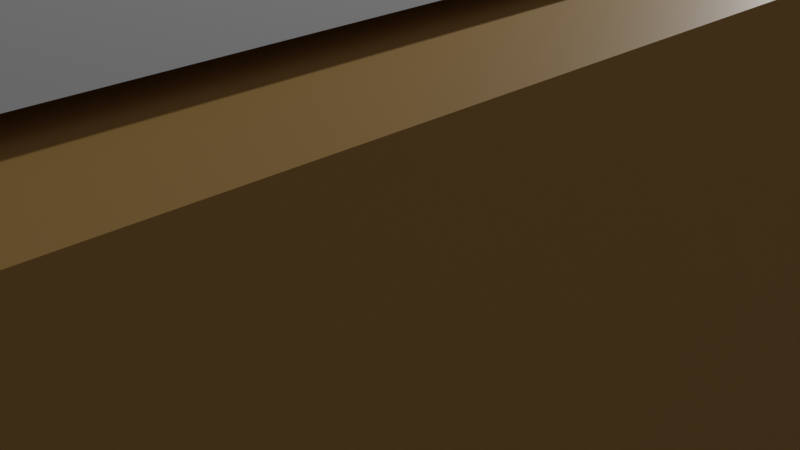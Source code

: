 # Source: geo.blend  (saved by Blender 3.6.11; exported with 4.5.12 LTS)
import bpy
from mathutils import Matrix  # noqa: F401  (used for matrix-valued properties, if any)

bpy.ops.wm.read_factory_settings(use_empty=True)
scene = bpy.context.scene
scene.name = 'Scene'

# ---- collections
col_collection = bpy.data.collections.new('Collection'); scene.collection.children.link(col_collection)

# ---- materials (node trees are filled in below, after node groups)
mat_material = bpy.data.materials.new('Material')
mat_material.alpha_threshold = 0.0
mat_material.use_transparent_shadow = False
mat_material.roughness = 0.5
mat_material.line_color = (0.0, 0.0, 0.0, 1.0)
mat_ground = bpy.data.materials.new('ground')
mat_ground.use_transparent_shadow = False

# ---- material node trees
mat_material.use_nodes = True; mat_material.node_tree.nodes.clear()
_N = mat_material.node_tree.nodes; _L = mat_material.node_tree.links
n0 = _N.new('ShaderNodeOutputMaterial'); n0.name = 'Material Output'; n0.location = (300, 300)
n1 = _N.new('ShaderNodeBsdfPrincipled'); n1.name = 'Principled BSDF'; n1.location = (10, 300)
n1.distribution = 'GGX'
n1.subsurface_method = 'RANDOM_WALK_SKIN'
n1.inputs[3].default_value = 1.45
n1.inputs[27].default_value = (0.0, 0.0, 0.0, 1.0)
n1.inputs[28].default_value = 1.0
_L.new(n1.outputs[0], n0.inputs[0])
n0.is_active_output = True
mat_ground.use_nodes = True; mat_ground.node_tree.nodes.clear()
_N = mat_ground.node_tree.nodes; _L = mat_ground.node_tree.links
n0 = _N.new('ShaderNodeBsdfPrincipled'); n0.name = 'Principled BSDF'; n0.location = (10, 300)
n0.distribution = 'GGX'
n0.subsurface_method = 'RANDOM_WALK_SKIN'
n0.inputs[0].default_value = (0.8, 0.4614, 0.1423, 1.0)
n0.inputs[3].default_value = 1.45
n0.inputs[27].default_value = (0.0, 0.0, 0.0, 1.0)
n0.inputs[28].default_value = 1.0
n1 = _N.new('ShaderNodeOutputMaterial'); n1.name = 'Material Output'; n1.location = (300, 300)
_L.new(n0.outputs[0], n1.inputs[0])
n1.is_active_output = True

# ---- world
world_world = bpy.data.worlds.new('World'); scene.world = world_world
world_world.use_nodes = True; world_world.node_tree.nodes.clear()
_N = world_world.node_tree.nodes; _L = world_world.node_tree.links
n0 = _N.new('ShaderNodeOutputWorld'); n0.name = 'World Output'; n0.location = (300, 300)
n1 = _N.new('ShaderNodeBackground'); n1.name = 'Background'; n1.location = (10, 300)
n1.inputs[0].default_value = (0.05088, 0.05088, 0.05088, 1.0)
_L.new(n1.outputs[0], n0.inputs[0])
n0.is_active_output = True
world_world.color = (0.05088, 0.05088, 0.05088)
world_world.use_sun_shadow = False
world_world.sun_shadow_jitter_overblur = 0.0

# ---- cameras
cam_camera = bpy.data.cameras.new('Camera')
cam_camera.clip_end = 100.0
cam_camera.ortho_scale = 7.314

# ---- lights
light_light = bpy.data.lights.new('Light', 'POINT')
light_light.transmission_factor = 0.0
light_light.energy = 1000.0
light_light.shadow_soft_size = 0.1
light_light.shadow_maximum_resolution = 0.006
light_light.use_absolute_resolution = True

# ---- meshes
me_cube = bpy.data.meshes.new('Cube')
me_cube.from_pydata([(1.0, 1.0, 1.0), (1.0, 1.0, -1.0), (1.0, -1.0, 1.0), (1.0, -1.0, -1.0), (-1.0, 1.0, 1.0), (-1.0, 1.0, -1.0), (-1.0, -1.0, 1.0), (-1.0, -1.0, -1.0), (-0.0124, -1.0, 2.658), (1.0, 0.0, 1.0), (-1.0, 0.0, 1.0), (0.0, 1.0, 1.344), (0.0, 0.0, 1.0), (-0.4628, -1.0, 3.982), (1.0, -0.5, 1.0), (-1.0, 0.5, 1.0), (0.4893, 1.0, 2.885), (0.5, -1.0, 1.23), (1.0, 0.5, 1.0), (-1.0, -0.5, 1.0), (-0.5, 1.0, 1.0), (0.5, 0.0, 1.0), (-0.5, 0.0, 1.0), (-0.75, -1.0, 1.0), (1.0, -0.75, 1.0), (-1.0, 0.75, 1.0), (0.6965, 1.0, 4.103), (0.2128, -1.0, 2.372), (1.0, 0.25, 1.0), (-1.0, -0.25, 1.0), (-0.25, 1.0, 1.0), (-0.0124, -0.75, 2.658), (0.0, 0.25, 1.0), (0.75, 0.0, 1.0), (-0.25, 0.0, 1.0), (-0.2376, -1.0, 3.4), (1.0, -0.25, 1.0), (-1.0, 0.25, 1.0), (0.2821, 1.0, 2.269), (0.75, -1.0, 1.0), (1.0, 0.75, 1.0), (-1.0, -0.75, 1.0), (-0.75, 1.0, 1.0), (0.0, -0.25, 1.0), (0.0, 0.75, 1.344), (0.25, 0.0, 1.0), (-0.75, 0.0, 1.0), (-0.5, 0.25, 1.0), (0.5, 0.25, 1.0), (0.4893, 0.75, 2.885), (0.5, -0.75, 1.23), (0.5, -0.25, 1.0), (0.75, -0.5, 1.0), (-0.4628, -0.75, 3.982), (-0.5, -0.25, 1.0), (-0.75, -0.25, 1.0), (-0.25, -0.25, 1.0), (-0.2376, -0.75, 3.4), (0.25, -0.25, 1.0), (0.75, -0.25, 1.0), (0.75, -0.75, 1.0), (0.2821, 0.75, 2.269), (0.6965, 0.75, 4.103), (0.75, 0.25, 1.0), (-0.25, 0.75, 1.0), (-0.25, 0.25, 1.0), (-0.75, 0.25, 1.0), (0.25, 0.25, 1.0), (0.2128, -0.75, 2.372), (-0.875, -1.0, 1.0), (1.0, -0.875, 1.0), (-1.0, 0.875, 1.0), (0.875, 1.0, 1.0), (0.1002, -1.0, 2.595), (1.0, 0.125, 1.0), (-1.0, -0.125, 1.0), (-0.125, 1.0, 1.0), (-0.0124, -0.875, 2.658), (0.0, 0.125, 1.0), (0.875, 0.0, 1.0), (-0.125, 0.0, 1.0), (-0.3502, -1.0, 3.44), (1.0, -0.375, 1.0), (-1.0, 0.375, 1.0), (0.3857, 1.0, 2.851), (0.625, -1.0, 1.0), (1.0, 0.625, 1.0), (-1.0, -0.625, 1.0), (-0.625, 1.0, 1.0), (0.0, -0.375, 1.0), (0.0, 0.625, 1.344), (0.375, 0.0, 1.0), (-0.625, 0.0, 1.0), (-0.5, 0.125, 1.0), (0.5, 0.125, 1.0), (0.4893, 0.625, 2.885), (0.5, -0.875, 1.23), (0.5, -0.375, 1.0), (0.875, -0.5, 1.0), (-0.4628, -0.875, 3.982), (-0.5, -0.375, 1.0), (-0.5754, -1.0, 4.325), (1.0, -0.625, 1.0), (-1.0, 0.625, 1.0), (0.5929, 1.0, 3.403), (0.3254, -1.0, 1.829), (1.0, 0.375, 1.0), (-1.0, -0.375, 1.0), (-0.375, 1.0, 1.0), (0.625, 0.0, 1.0), (-0.375, 0.0, 1.0), (-0.125, -1.0, 3.2), (1.0, -0.125, 1.0), (-1.0, 0.125, 1.0), (0.1785, 1.0, 2.251), (0.875, -1.0, 1.0), (1.0, 0.875, 1.0), (-1.0, -0.875, 1.0), (-0.875, 1.0, 1.0), (0.0, -0.125, 1.0), (0.0, 0.875, 1.344), (0.125, 0.0, 1.0), (-0.875, 0.0, 1.0), (0.4893, 0.875, 2.885), (0.5, -0.125, 1.0), (0.625, -0.5, 1.0), (-0.5, -0.125, 1.0), (-0.75, -0.375, 1.0), (-0.75, -0.125, 1.0), (-0.625, -0.25, 1.0), (-0.875, -0.25, 1.0), (-0.25, -0.375, 1.0), (-0.25, -0.125, 1.0), (-0.125, -0.25, 1.0), (-0.375, -0.25, 1.0), (-0.2376, -0.875, 3.4), (-0.125, -0.75, 3.2), (-0.3502, -0.75, 3.44), (0.25, -0.375, 1.0), (0.25, -0.125, 1.0), (0.375, -0.25, 1.0), (0.125, -0.25, 1.0), (0.75, -0.375, 1.0), (0.75, -0.125, 1.0), (0.875, -0.25, 1.0), (0.625, -0.25, 1.0), (0.75, -0.875, 1.0), (0.75, -0.625, 1.0), (0.875, -0.75, 1.0), (0.625, -0.75, 1.0), (0.2821, 0.625, 2.269), (0.2821, 0.875, 2.269), (0.3857, 0.75, 2.851), (0.1785, 0.75, 2.251), (0.6965, 0.625, 4.103), (0.6965, 0.875, 4.103), (0.5929, 0.75, 3.403), (0.75, 0.125, 1.0), (0.875, 0.25, 1.0), (0.625, 0.25, 1.0), (-0.25, 0.625, 1.0), (-0.25, 0.875, 1.0), (-0.125, 0.75, 1.0), (-0.25, 0.125, 1.0), (-0.125, 0.25, 1.0), (-0.375, 0.25, 1.0), (-0.75, 0.125, 1.0), (-0.625, 0.25, 1.0), (-0.875, 0.25, 1.0), (0.25, 0.125, 1.0), (0.375, 0.25, 1.0), (0.125, 0.25, 1.0), (0.2128, -0.875, 2.372), (0.3254, -0.75, 1.829), (0.1002, -0.75, 2.595), (-0.5754, -0.75, 4.325), (-0.5754, -0.875, 4.325), (0.3254, -0.875, 1.829), (0.375, 0.125, 1.0), (-0.625, 0.125, 1.0), (-0.125, 0.125, 1.0), (-0.125, 0.875, 1.0), (-0.125, 0.625, 1.0), (0.875, 0.125, 1.0), (0.5929, 0.875, 3.403), (0.1785, 0.875, 2.251), (0.3857, 0.875, 2.851), (0.3857, 0.625, 2.851), (0.625, -0.625, 1.0), (0.875, -0.625, 1.0), (0.875, -0.875, 1.0), (0.625, -0.125, 1.0), (0.875, -0.125, 1.0), (0.875, -0.375, 1.0), (0.125, -0.125, 1.0), (0.375, -0.125, 1.0), (0.375, -0.375, 1.0), (-0.125, -0.875, 3.2), (-0.375, -0.125, 1.0), (-0.125, -0.125, 1.0), (-0.125, -0.375, 1.0), (-0.875, -0.125, 1.0), (-0.625, -0.125, 1.0), (-0.625, -0.375, 1.0), (-0.875, -0.375, 1.0), (-0.375, -0.375, 1.0), (-0.3502, -0.875, 3.44), (0.125, -0.375, 1.0), (0.625, -0.375, 1.0), (0.625, -0.875, 1.0), (0.1785, 0.625, 2.251), (0.5929, 0.625, 3.403), (0.625, 0.125, 1.0), (-0.375, 0.125, 1.0), (-0.875, 0.125, 1.0), (0.125, 0.125, 1.0), (0.1002, -0.875, 2.595), (-0.875, -1.0, 4.354), (-1.0, -1.0, 4.354), (-1.0, 0.875, 4.354), (-1.0, 1.0, 4.354), (0.875, 1.0, 4.354), (1.0, 1.0, 4.354), (-1.0, 0.375, 4.354), (-1.0, 0.5, 4.354), (1.0, 0.625, 4.354), (1.0, 0.5, 4.354), (-1.0, -0.625, 4.354), (-1.0, -0.5, 4.354), (-0.625, 1.0, 4.354), (-0.5, 1.0, 4.354), (0.0, -0.375, 4.354), (0.0, -0.5, 4.354), (0.0, 0.625, 4.354), (0.0, 0.5, 4.354), (-0.5, 0.625, 4.354), (-0.5, 0.5, 4.354), (-0.125, 0.5, 4.354), (-0.5, 0.25, 4.554), (0.5, 0.625, 4.354), (0.5, 0.5, 4.354), (0.875, 0.5, 4.354), (0.375, 0.5, 4.354), (0.5, -0.375, 4.354), (0.5, -0.5, 4.354), (0.375, -0.5, 4.354), (-0.5, -0.375, 4.354), (-0.5, -0.5, 4.354), (-0.125, -0.5, 4.354), (-0.625, -0.5, 4.354), (-0.625, -1.0, 4.354), (-0.75, -1.0, 4.354), (-1.0, 0.625, 4.354), (-1.0, 0.75, 4.354), (1.0, 0.375, 4.354), (1.0, 0.25, 4.354), (-0.375, 1.0, 4.354), (-0.25, 1.0, 4.354), (0.0, -0.625, 4.354), (0.0, -0.75, 4.354), (0.0, 0.375, 4.354), (0.0, 0.25, 4.354), (1.0, 0.875, 4.354), (1.0, 0.75, 4.354), (-1.0, -0.875, 4.354), (-1.0, -0.75, 4.354), (-0.875, 1.0, 4.354), (-0.75, 1.0, 4.354), (-0.5, 0.375, 4.354), (-0.5, 0.25, 4.354), (-0.5, 0.875, 4.354), (-0.5, 0.75, 4.354), (-0.375, 0.5, 4.354), (-0.25, 0.5, 4.354), (-0.5, 0.375, 4.554), (-0.75, 1.0, 4.554), (0.5, 0.375, 4.354), (0.625, 0.5, 4.354), (0.75, 0.5, 4.354), (0.125, 0.5, 4.354), (0.25, 0.5, 4.354), (0.5, -0.625, 4.354), (0.5, -0.75, 4.354), (0.125, -0.5, 4.354), (0.25, -0.5, 4.354), (-0.5, -0.625, 4.354), (-0.5, -0.75, 4.354), (-0.375, -0.5, 4.354), (-0.25, -0.5, 4.354), (-0.875, -0.5, 4.354), (-0.75, -0.5, 4.354), (-0.75, -0.375, 4.354), (-0.25, -0.375, 4.354), (-0.25, -0.625, 4.354), (-0.25, -0.75, 4.354), (-0.125, -0.75, 4.354), (-0.375, -0.75, 4.354), (0.25, -0.375, 4.354), (0.25, 0.625, 4.354), (0.75, 0.625, 4.354), (0.75, 0.875, 4.354), (0.75, 0.75, 4.354), (0.875, 0.75, 4.354), (0.75, 0.375, 4.354), (0.75, 0.25, 4.354), (0.875, 0.25, 4.354), (-0.875, 1.0, 4.554), (-0.75, 0.875, 4.354), (-1.0, 0.75, 4.554), (-1.0, 0.625, 4.554), (-0.25, 0.625, 4.354), (-0.25, 0.875, 4.354), (-0.25, 0.75, 4.354), (-0.375, 0.75, 4.354), (-0.25, 0.375, 4.354), (-0.25, 0.25, 4.354), (-0.125, 0.25, 4.354), (-0.375, 0.25, 4.354), (-0.5, 0.5, 4.554), (-0.75, 0.25, 4.354), (-0.625, 0.25, 4.354), (-0.875, 0.25, 4.354), (0.25, 0.375, 4.354), (0.125, 0.25, 4.354), (0.25, -0.625, 4.354), (0.25, -0.75, 4.354), (0.375, -0.75, 4.354), (0.125, -0.75, 4.354), (-0.75, -0.875, 4.354), (-0.75, -0.625, 4.354), (-0.75, -0.75, 4.354), (-0.625, -0.75, 4.354), (-0.875, -0.75, 4.354), (0.75, 1.0, 4.354), (-1.0, 0.25, 4.354), (-1.0, -0.375, 4.354), (0.625, -0.5, 4.354), (0.625, -0.75, 4.354), (-0.875, -0.625, 4.354), (-0.625, -0.625, 4.354), (-0.625, -0.875, 4.354), (0.125, -0.625, 4.354), (0.375, -0.625, 4.354), (0.125, 0.375, 4.354), (0.375, 0.375, 4.354), (-0.5, 0.625, 4.554), (-1.0, 0.5, 4.554), (-0.375, 0.375, 4.354), (-0.125, 0.375, 4.354), (-0.375, 0.875, 4.354), (-0.125, 0.625, 4.354), (-1.0, 0.375, 4.554), (-0.625, 0.875, 4.354), (-1.0, 1.0, 4.554), (0.625, 0.375, 4.354), (0.875, 0.375, 4.354), (0.875, 0.875, 4.354), (0.875, 0.625, 4.354), (0.375, 0.625, 4.354), (0.625, -0.625, 4.354), (0.375, -0.375, 4.354), (-0.375, -0.625, 4.354), (-0.125, -0.625, 4.354), (-0.125, -0.375, 4.354), (-0.625, -0.375, 4.354), (-0.875, -0.375, 4.354), (-0.375, -0.375, 4.354), (0.125, -0.375, 4.354), (0.625, -0.375, 4.354), (0.125, 0.625, 4.354), (0.625, 0.625, 4.354), (-1.0, 0.875, 4.554), (-0.375, 0.625, 4.354), (-0.875, -0.875, 4.354), (-1.0, 0.875, 4.454), (-1.0, 1.0, 4.454), (-1.0, 0.375, 4.454), (-1.0, 0.5, 4.454), (-0.5, 0.625, 4.454), (-0.5, 0.5, 4.454), (-0.5, 0.375, 4.654), (-1.0, 0.625, 4.454), (-1.0, 0.75, 4.454), (-0.875, 1.0, 4.454), (-0.75, 1.0, 4.454), (-0.5, 0.375, 4.454), (-0.5, 0.25, 4.454), (-0.5, 0.875, 4.454), (-0.5, 0.75, 4.454), (-0.75, 1.0, 4.854), (-0.75, 0.5, 4.654), (-0.75, 0.625, 4.654), (-0.75, 0.875, 4.454), (-0.75, 0.75, 4.454), (-0.625, 0.75, 4.454), (-0.75, 0.875, 4.654), (-0.75, 0.75, 4.654), (-0.75, 0.25, 4.454), (-0.625, 0.25, 4.454), (-0.875, 0.25, 4.454), (-1.0, 0.25, 4.454), (-0.875, 1.0, 4.854), (-0.75, 0.25, 4.654), (-0.5, 0.25, 4.854), (-0.625, 0.875, 4.454), (-0.5, 0.25, 4.654), (-0.625, 0.25, 4.654), (-0.5, 0.25, 4.754), (-0.5, 0.375, 4.754), (-0.75, 0.625, 4.554), (-0.75, 0.875, 4.554), (-0.75, 0.75, 4.554), (-0.625, 0.75, 4.554), (-0.5, 0.75, 4.554), (-0.75, 1.0, 4.754), (-0.875, 1.0, 4.754), (-0.75, 0.25, 4.554), (-0.625, 0.25, 4.554), (-0.875, 0.25, 4.554), (-1.0, 0.25, 4.554), (-1.0, 0.75, 4.754), (-1.0, 0.625, 4.754), (-0.5, 0.5, 4.754), (-0.625, 0.625, 4.554), (-0.625, 0.5, 4.754), (-0.875, 1.0, 4.654), (-0.75, 1.0, 4.654), (-1.0, 0.625, 4.654), (-1.0, 0.75, 4.654), (-0.625, 0.5, 4.654), (-0.5, 0.5, 4.654), (-0.5, 0.625, 4.654), (-1.0, 0.375, 4.654), (-1.0, 0.5, 4.654), (-1.0, 0.875, 4.654), (-1.0, 1.0, 4.654), (-0.875, 0.25, 4.654), (-1.0, 0.25, 4.654), (-0.5, 0.375, 4.854), (-0.875, 0.5, 4.854), (-0.75, 0.5, 4.854), (-0.625, 0.625, 4.654), (-0.75, 0.625, 4.854), (-0.75, 0.5, 4.754), (-0.75, 0.625, 4.754), (-0.75, 0.875, 4.754), (-0.75, 0.75, 4.754), (-0.75, 0.375, 4.754), (-0.75, 0.25, 4.754), (-0.625, 0.25, 4.754), (-1.0, 0.375, 4.754), (-1.0, 0.5, 4.754), (-1.0, 0.875, 4.754), (-1.0, 1.0, 4.754), (-0.875, 0.25, 4.754), (-1.0, 0.25, 4.754), (0.3125, 0.25, 1.0), (-0.625, 0.375, 4.754), (0.5625, 0.25, 1.0), (0.4375, 0.25, 1.0), (-1.0, 0.625, 4.854), (-1.0, 0.75, 4.854), (-0.75, 0.875, 4.854), (-0.75, 0.75, 4.854), (-0.875, 0.75, 4.854), (-0.75, 0.375, 4.854), (-0.75, 0.25, 4.854), (-0.625, 0.25, 4.854), (-1.0, 0.375, 4.854), (-1.0, 0.5, 4.854), (-1.0, 0.875, 4.854), (-1.0, 1.0, 4.854), (-0.875, 0.25, 4.854), (-1.0, 0.25, 4.854), (-0.875, 0.375, 4.854), (-0.625, 0.375, 4.854), (-0.875, 0.875, 4.854), (-0.875, 0.625, 4.854), (0.4375, -0.375, 1.0), (0.3125, -0.375, 1.0), (0.625, -0.375, 3.354), (0.5625, -0.375, 1.0), (0.5, -0.375, 3.354), (0.375, -0.375, 3.354), (0.25, -0.375, 3.354), (0.4375, -0.375, 4.354), (0.3125, -0.375, 4.354), (0.5625, -0.375, 4.354), (0.4375, -0.375, 3.354), (0.3125, -0.375, 3.354), (0.5625, -0.375, 3.354), (0.625, 0.25, 3.354), (0.625, 0.25, 4.354), (0.375, 0.25, 3.354), (0.375, 0.25, 4.354), (0.4375, 0.25, 4.354), (0.5, 0.25, 4.354), (0.3125, 0.25, 4.354), (0.5625, 0.25, 4.354), (0.5, 0.25, 3.354), (0.25, 0.25, 4.354), (0.25, 0.25, 3.354), (0.4375, 0.25, 3.354), (0.3125, 0.25, 3.354), (0.5625, 0.25, 3.354)], [], [(3, 2, 115, 39, 85, 17, 105, 27, 73, 8, 111, 35, 81, 13, 101, 23, 69, 6, 7), (7, 6, 117, 41, 87, 19, 107, 29, 75, 10, 113, 37, 83, 15, 103, 25, 71, 4, 5), (5, 1, 3, 7), (1, 0, 116, 40, 86, 18, 106, 28, 74, 9, 112, 36, 82, 14, 102, 24, 70, 2, 3), (5, 4, 118, 42, 88, 20, 108, 30, 76, 11, 114, 38, 84, 16, 104, 26, 72, 0, 1), (216, 77, 8, 73), (215, 78, 12, 121), (214, 113, 10, 122), (213, 93, 22, 110), (212, 94, 21, 109), (209, 96, 17, 85), (206, 99, 13, 81), (202, 128, 55, 129), (201, 75, 29, 130), (199, 132, 56, 133), (198, 126, 54, 134), (197, 135, 35, 111), (195, 139, 58, 140), (194, 119, 43, 141), (193, 142, 52, 98), (192, 143, 59, 144), (191, 124, 51, 145), (190, 146, 39, 115), (189, 147, 60, 148), (186, 151, 61, 152), (185, 120, 44, 153), (184, 123, 49, 156), (183, 157, 33, 79), (181, 161, 64, 162), (180, 163, 34, 80), (179, 166, 46, 92), (178, 169, 45, 91), (177, 172, 27, 105), (31, 174, 327, 259), (30, 108, 256, 257), (89, 200, 363, 231), (68, 173, 326, 325), (118, 4, 220, 266), (20, 88, 229, 230), (28, 106, 254, 255), (117, 6, 218, 264), (182, 160, 310, 350), (19, 87, 227, 228), (116, 0, 222, 262), (99, 176, 101, 13), (53, 175, 176, 99), (90, 182, 350, 233), (26, 155, 300, 333), (18, 86, 225, 226), (32, 171, 323, 261), (62, 154, 299, 301), (64, 161, 311, 312), (72, 26, 333, 221), (96, 177, 105, 17), (50, 173, 177, 96), (173, 68, 172, 177), (188, 125, 336, 359), (25, 103, 252, 253), (205, 100, 246, 366), (71, 25, 253, 219), (149, 188, 359, 337), (94, 178, 91, 21), (48, 459, 170, 178, 94), (170, 456, 67, 169, 178), (131, 205, 366, 292), (15, 83, 223, 224), (187, 150, 298, 358), (23, 101, 250, 251), (211, 95, 239, 370), (69, 23, 251, 217), (93, 179, 92, 22), (47, 167, 179, 93), (167, 66, 166, 179), (37, 168, 321, 334), (95, 187, 358, 239), (137, 57, 294, 296), (154, 211, 370, 299), (66, 167, 320, 319), (136, 31, 259, 295), (78, 180, 80, 12), (32, 164, 180, 78), (164, 65, 163, 180), (204, 107, 335, 365), (50, 149, 337, 282), (175, 53, 286, 331), (120, 181, 162, 44), (11, 76, 181, 120), (76, 30, 161, 181), (127, 204, 365, 291), (44, 162, 182, 90), (162, 64, 160, 182), (159, 63, 304, 492, 491), (158, 28, 255, 305), (210, 90, 233, 369), (47, 165, 317, 269), (176, 175, 331, 340), (150, 210, 369, 298), (174, 68, 325, 327), (65, 164, 316, 315), (101, 176, 340, 250), (108, 20, 230, 256), (203, 127, 291, 364), (173, 50, 282, 326), (107, 19, 228, 335), (42, 118, 266, 267), (100, 203, 364, 246), (74, 183, 79, 9), (28, 158, 183, 74), (158, 63, 157, 183), (155, 184, 156, 62), (26, 104, 184, 155), (104, 16, 123, 184), (88, 42, 267, 229), (106, 18, 226, 254), (41, 117, 264, 265), (87, 41, 265, 227), (40, 116, 262, 263), (155, 62, 301, 300), (151, 185, 153, 61), (38, 114, 185, 151), (114, 11, 120, 185), (123, 186, 152, 49), (16, 84, 186, 123), (84, 38, 151, 186), (171, 67, 501, 500, 323), (49, 152, 187, 95), (152, 61, 150, 187), (147, 188, 149, 60), (52, 125, 188, 147), (86, 40, 263, 225), (102, 189, 148, 24), (14, 98, 189, 102), (98, 52, 147, 189), (70, 190, 115, 2), (24, 148, 190, 70), (148, 60, 146, 190), (143, 191, 145, 59), (33, 109, 191, 143), (109, 21, 124, 191), (112, 192, 144, 36), (9, 79, 192, 112), (79, 33, 143, 192), (82, 193, 98, 14), (36, 144, 193, 82), (144, 59, 142, 193), (139, 194, 141, 58), (45, 121, 194, 139), (121, 12, 119, 194), (124, 195, 140, 51), (21, 91, 195, 124), (91, 45, 139, 195), (51, 140, 196, 478, 97), (140, 58, 138, 479, 196), (161, 30, 257, 311), (103, 15, 224, 252), (0, 72, 221, 222), (160, 64, 312, 310), (482, 488, 502, 499), (4, 71, 219, 220), (77, 197, 111, 8), (31, 136, 197, 77), (136, 57, 135, 197), (132, 198, 134, 56), (34, 110, 198, 132), (110, 22, 126, 198), (119, 199, 133, 43), (12, 80, 199, 119), (80, 34, 132, 199), (83, 37, 334, 223), (43, 133, 200, 89), (133, 56, 131, 200), (128, 201, 130, 55), (46, 122, 201, 128), (122, 10, 75, 201), (126, 202, 129, 54), (22, 92, 202, 126), (92, 46, 128, 202), (168, 66, 319, 321), (54, 129, 203, 100), (129, 55, 127, 203), (53, 137, 296, 286), (55, 130, 204, 127), (130, 29, 107, 204), (167, 47, 269, 320), (56, 134, 205, 131), (134, 54, 100, 205), (135, 206, 81, 35), (57, 137, 206, 135), (137, 53, 99, 206), (57, 136, 295, 294), (58, 141, 207, 138), (141, 43, 89, 207), (142, 208, 125, 52), (59, 145, 208, 142), (145, 51, 97, 481, 208), (146, 209, 85, 39), (60, 149, 209, 146), (149, 50, 96, 209), (125, 208, 480, 368, 336), (61, 153, 210, 150), (153, 44, 90, 210), (6, 69, 217, 218), (62, 156, 211, 154), (156, 49, 95, 211), (157, 212, 109, 33), (63, 159, 212, 157), (159, 458, 48, 94, 212), (485, 243, 496, 495), (207, 89, 231, 367), (484, 297, 500, 501), (138, 207, 367, 297, 484), (63, 158, 305, 304), (163, 213, 110, 34), (65, 165, 213, 163), (165, 47, 93, 213), (166, 214, 122, 46), (66, 168, 214, 166), (168, 37, 113, 214), (169, 215, 121, 45), (67, 171, 215, 169), (171, 32, 78, 215), (172, 216, 73, 27), (68, 174, 216, 172), (174, 31, 77, 216), (165, 65, 315, 317), (200, 131, 292, 363), (164, 32, 261, 316), (373, 264, 218, 217), (372, 235, 236, 272), (345, 423, 441, 431), (370, 239, 240, 277), (369, 233, 234, 279), (368, 487, 243, 244, 336), (367, 231, 232, 283), (366, 246, 247, 287), (365, 335, 228, 289), (364, 291, 290, 249), (363, 292, 288, 248), (362, 293, 294, 295), (361, 285, 286, 296), (360, 486, 297, 284, 245), (359, 281, 282, 337), (358, 298, 280, 242), (357, 299, 278, 241), (356, 300, 301, 302), (355, 303, 304, 305), (354, 276, 496, 498, 492), (308, 309, 427, 428), (321, 319, 397, 399), (269, 268, 385, 386), (350, 310, 273, 237), (349, 270, 271, 313), (348, 314, 315, 316), (347, 268, 269, 317), (307, 267, 384, 392), (253, 252, 381, 382), (344, 322, 500, 497, 494), (343, 260, 261, 323), (342, 324, 325, 326), (341, 258, 259, 327), (340, 328, 251, 250), (339, 329, 330, 331), (338, 227, 265, 332), (329, 338, 332, 330), (290, 289, 338, 329), (289, 228, 227, 338), (285, 339, 331, 286), (247, 249, 339, 285), (249, 290, 329, 339), (331, 330, 328, 340), (324, 341, 327, 325), (284, 283, 341, 324), (283, 232, 258, 341), (281, 342, 326, 282), (244, 245, 342, 281), (245, 284, 324, 342), (322, 343, 323, 500), (280, 279, 343, 322), (279, 234, 260, 343), (276, 344, 494, 495, 496), (240, 242, 344, 276), (242, 280, 322, 344), (223, 334, 400, 376), (320, 269, 386, 398), (267, 266, 383, 384), (268, 236, 379, 385), (352, 307, 392, 404), (219, 253, 382, 374), (314, 347, 317, 315), (273, 272, 347, 314), (272, 236, 268, 347), (260, 348, 316, 261), (234, 237, 348, 260), (237, 273, 314, 348), (311, 349, 313, 312), (257, 256, 349, 311), (256, 230, 270, 349), (233, 350, 237, 234), (266, 220, 375, 383), (252, 224, 377, 381), (270, 352, 404, 387), (224, 223, 376, 377), (230, 229, 352, 270), (229, 267, 307, 352), (334, 321, 399, 400), (235, 271, 388, 378), (319, 320, 398, 397), (303, 354, 492, 304), (278, 277, 354, 303), (277, 240, 276, 354), (254, 355, 305, 255), (226, 241, 355, 254), (241, 278, 303, 355), (262, 356, 302, 263), (222, 221, 356, 262), (221, 333, 300, 356), (225, 357, 241, 226), (263, 302, 357, 225), (302, 301, 299, 357), (239, 358, 242, 240), (336, 244, 281, 359), (243, 485, 360, 245, 244), (293, 361, 296, 294), (288, 287, 361, 293), (287, 247, 285, 361), (258, 362, 295, 259), (232, 248, 362, 258), (248, 288, 293, 362), (231, 363, 248, 232), (246, 364, 249, 247), (291, 365, 289, 290), (292, 366, 287, 288), (297, 367, 283, 284), (298, 369, 279, 280), (299, 370, 277, 278), (236, 235, 378, 379), (220, 219, 374, 375), (271, 270, 387, 388), (310, 372, 272, 273), (312, 313, 372, 310), (313, 271, 235, 372), (328, 373, 217, 251), (330, 332, 373, 328), (332, 265, 264, 373), (388, 394, 412, 413), (378, 388, 413, 345), (404, 392, 393, 394), (392, 384, 275, 410), (393, 392, 410, 411), (376, 400, 419, 351), (379, 378, 345, 318), (374, 382, 308, 371), (377, 376, 351, 346), (400, 399, 418, 419), (399, 397, 416, 418), (375, 374, 371, 353), (385, 379, 318, 274), (397, 398, 417, 416), (398, 386, 238, 417), (387, 404, 394, 388), (383, 375, 353, 306), (386, 385, 274, 238), (381, 377, 346, 309), (384, 383, 306, 275), (382, 381, 309, 308), (394, 393, 411, 412), (419, 418, 436, 437), (418, 416, 402, 436), (274, 318, 430, 380), (238, 274, 380, 405), (416, 417, 406, 402), (411, 410, 395, 396), (306, 353, 435, 425), (353, 371, 434, 435), (417, 238, 405, 406), (309, 346, 433, 427), (318, 345, 431, 430), (346, 351, 432, 433), (410, 275, 426, 395), (413, 412, 423, 345), (412, 411, 409, 423), (275, 306, 425, 426), (351, 419, 437, 432), (409, 411, 396, 391), (441, 391, 390, 429), (433, 432, 450, 451), (425, 435, 453, 415), (426, 425, 415, 414), (402, 406, 449, 448), (396, 395, 445, 446), (427, 433, 451, 421), (428, 427, 421, 420), (429, 390, 443, 424), (432, 437, 455, 450), (406, 405, 407, 449), (395, 426, 414, 445), (434, 428, 420, 452), (391, 396, 446, 444), (431, 441, 429, 430), (405, 380, 408, 407), (436, 402, 448, 454), (390, 391, 444, 443), (371, 308, 428, 434), (423, 409, 391, 441), (450, 455, 473, 468), (445, 414, 389, 462), (446, 445, 462, 463), (452, 420, 461, 470), (444, 446, 463, 442), (443, 444, 442, 440), (454, 448, 466, 472), (453, 452, 470, 471), (422, 424, 457, 408), (424, 443, 447, 457), (457, 447, 465, 475), (420, 421, 460, 461), (455, 454, 472, 473), (451, 450, 468, 469), (408, 457, 475, 438), (415, 453, 471, 401), (437, 436, 454, 455), (380, 430, 422, 408), (430, 429, 424, 422), (435, 434, 452, 453), (477, 460, 469, 439), (476, 470, 461, 464), (475, 465, 466, 467), (474, 468, 473, 472), (465, 474, 472, 466), (440, 439, 474, 465), (439, 469, 468, 474), (438, 475, 467, 403), (462, 476, 464, 463), (389, 401, 476, 462), (401, 471, 470, 476), (442, 477, 439, 440), (463, 464, 477, 442), (464, 461, 460, 477), (414, 415, 401, 389), (407, 408, 438, 403), (447, 443, 440, 465), (421, 451, 469, 460), (449, 407, 403, 467), (448, 449, 467, 466), (490, 482, 499, 504), (97, 478, 488, 482), (478, 196, 483, 488), (48, 458, 504, 499), (458, 159, 491, 504), (480, 490, 504, 491), (196, 479, 489, 483), (479, 138, 484, 489), (243, 487, 498, 496), (208, 481, 490, 480), (481, 97, 482, 490), (170, 459, 502, 493), (459, 48, 499, 502), (67, 456, 503, 501), (456, 170, 493, 503), (504, 499, 496, 498), (503, 501, 500, 497), (502, 493, 494, 495), (499, 502, 495, 496), (493, 503, 497, 494), (491, 504, 498, 492), (486, 360, 494, 497), (483, 489, 503, 493), (488, 483, 493, 502), (489, 484, 501, 503), (360, 485, 495, 494), (368, 480, 491, 492), (487, 368, 492, 498), (297, 486, 497, 500)])
me_cube.polygons.foreach_set('material_index', [1, 1, 1, 1, 1, 1, 1, 1, 1, 1, 1, 1, 1, 1, 1, 1, 1, 1, 1, 1, 1, 1, 1, 1, 1, 1, 1, 1, 1, 1, 1, 1, 1, 1, 1, 1, 1, 1, 1, 1, 1, 1, 1, 1, 1, 1, 1, 1, 1, 1, 1, 1, 1, 1, 1, 1, 1, 1, 1, 1, 1, 1, 1, 1, 1, 1, 1, 1, 1, 1, 1, 1, 1, 1, 1, 1, 1, 1, 1, 1, 1, 1, 1, 1, 1, 1, 1, 1, 1, 1, 1, 1, 1, 1, 1, 1, 1, 1, 1, 1, 1, 1, 1, 1, 1, 1, 1, 1, 1, 1, 1, 1, 1, 1, 1, 1, 1, 1, 1, 1, 1, 1, 1, 1, 1, 1, 1, 1, 1, 1, 1, 1, 1, 1, 1, 1, 1, 1, 1, 1, 1, 1, 1, 1, 1, 1, 1, 1, 1, 1, 1, 1, 1, 1, 1, 1, 1, 1, 1, 1, 1, 1, 1, 1, 1, 1, 1, 1, 1, 1, 1, 1, 1, 1, 1, 1, 1, 1, 1, 1, 1, 1, 1, 1, 1, 1, 1, 1, 1, 1, 1, 1, 1, 1, 1, 1, 1, 1, 1, 1, 1, 1, 1, 1, 1, 1, 1, 1, 1, 1, 1, 1, 1, 1, 1, 1, 1, 1, 1, 1, 1, 1, 1, 1, 1, 1, 1, 1, 1, 1, 1, 1, 1, 1, 1, 1, 1, 1, 1, 1, 1, 1, 1, 1, 1, 1, 1, 1, 1, 1, 1, 1, 1, 1, 1, 1, 1, 1, 1, 1, 1, 1, 1, 1, 1, 1, 1, 1, 1, 1, 1, 1, 1, 1, 1, 1, 1, 1, 1, 1, 1, 1, 1, 1, 1, 1, 1, 1, 1, 1, 1, 1, 1, 1, 1, 1, 1, 1, 1, 1, 1, 1, 1, 1, 1, 1, 1, 1, 1, 1, 1, 1, 1, 1, 1, 1, 1, 1, 1, 1, 1, 1, 1, 1, 1, 1, 1, 1, 1, 1, 1, 1, 1, 1, 1, 1, 1, 1, 1, 1, 1, 1, 1, 1, 1, 1, 1, 1, 1, 1, 1, 1, 1, 1, 1, 1, 1, 1, 1, 1, 1, 1, 1, 1, 1, 1, 1, 1, 1, 1, 1, 1, 1, 1, 1, 1, 1, 1, 1, 1, 1, 1, 1, 1, 1, 1, 1, 1, 1, 1, 1, 1, 1, 1, 1, 1, 1, 1, 1, 1, 1, 1, 1, 1, 1, 1, 1, 1, 1, 1, 1, 1, 1, 1, 1, 1, 1, 1, 1, 1, 1, 1, 1, 1, 1, 1, 1, 1, 1, 1, 1, 1, 1, 1, 1, 1, 1, 1, 1, 1, 1, 1, 1, 1, 1, 1, 1, 1, 1, 1, 1, 1, 1, 1, 1, 1, 1, 1, 1, 1, 1, 1, 1, 1, 1, 1, 1, 1, 1, 1, 1, 1, 1])
_uv = me_cube.uv_layers.new(name='UVMap')
_uv.uv.foreach_set('vector', [0.375, 0.75, 0.625, 0.75, 0.625, 0.7656, 0.625, 0.7812, 0.625, 0.7969, 0.625, 0.8125, 0.625, 0.8281, 0.625, 0.8438, 0.625, 0.8594, 0.625, 0.875, 0.625, 0.8906, 0.625, 0.9062, 0.625, 0.9219, 0.625, 0.9375, 0.625, 0.9531, 0.625, 0.9688, 0.625, 0.9844, 0.625, 1.0, 0.375, 1.0, 0.375, 0.0, 0.625, 0.0, 0.625, 0.01562, 0.625, 0.03125, 0.625, 0.04688, 0.625, 0.0625, 0.625, 0.07812, 0.625, 0.09375, 0.625, 0.1094, 0.625, 0.125, 0.625, 0.1406, 0.625, 0.1562, 0.625, 0.1719, 0.625, 0.1875, 0.625, 0.2031, 0.625, 0.2188, 0.625, 0.2344, 0.625, 0.25, 0.375, 0.25, 0.125, 0.5, 0.375, 0.5, 0.375, 0.75, 0.125, 0.75, 0.375, 0.5, 0.625, 0.5, 0.625, 0.5156, 0.625, 0.5312, 0.625, 0.5469, 0.625, 0.5625, 0.625, 0.5781, 0.625, 0.5938, 0.625, 0.6094, 0.625, 0.625, 0.625, 0.6406, 0.625, 0.6562, 0.625, 0.6719, 0.625, 0.6875, 0.625, 0.7031, 0.625, 0.7188, 0.625, 0.7344, 0.625, 0.75, 0.375, 0.75, 0.375, 0.25, 0.625, 0.25, 0.625, 0.2656, 0.625, 0.2812, 0.625, 0.2969, 0.625, 0.3125, 0.625, 0.3281, 0.625, 0.3438, 0.625, 0.3594, 0.625, 0.375, 0.625, 0.3906, 0.625, 0.4062, 0.625, 0.4219, 0.625, 0.4375, 0.625, 0.4531, 0.625, 0.4688, 0.625, 0.4844, 0.625, 0.5, 0.375, 0.5, 0.7344, 0.7344, 0.75, 0.7344, 0.75, 0.75, 0.7344, 0.75, 0.7344, 0.6094, 0.75, 0.6094, 0.75, 0.625, 0.7344, 0.625, 0.8594, 0.6094, 0.875, 0.6094, 0.875, 0.625, 0.8594, 0.625, 0.7969, 0.6094, 0.8125, 0.6094, 0.8125, 0.625, 0.7969, 0.625, 0.6719, 0.6094, 0.6875, 0.6094, 0.6875, 0.625, 0.6719, 0.625, 0.6719, 0.7344, 0.6875, 0.7344, 0.6875, 0.75, 0.6719, 0.75, 0.7969, 0.7344, 0.8125, 0.7344, 0.8125, 0.75, 0.7969, 0.75, 0.8281, 0.6406, 0.8438, 0.6406, 0.8438, 0.6562, 0.8281, 0.6562, 0.8594, 0.6406, 0.875, 0.6406, 0.875, 0.6562, 0.8594, 0.6562, 0.7656, 0.6406, 0.7812, 0.6406, 0.7812, 0.6562, 0.7656, 0.6562, 0.7969, 0.6406, 0.8125, 0.6406, 0.8125, 0.6562, 0.7969, 0.6562, 0.7656, 0.7344, 0.7812, 0.7344, 0.7812, 0.75, 0.7656, 0.75, 0.7031, 0.6406, 0.7188, 0.6406, 0.7188, 0.6562, 0.7031, 0.6562, 0.7344, 0.6406, 0.75, 0.6406, 0.75, 0.6562, 0.7344, 0.6562, 0.6406, 0.6719, 0.6562, 0.6719, 0.6562, 0.6875, 0.6406, 0.6875, 0.6406, 0.6406, 0.6562, 0.6406, 0.6562, 0.6562, 0.6406, 0.6562, 0.6719, 0.6406, 0.6875, 0.6406, 0.6875, 0.6562, 0.6719, 0.6562, 0.6406, 0.7344, 0.6562, 0.7344, 0.6562, 0.75, 0.6406, 0.75, 0.6406, 0.7031, 0.6562, 0.7031, 0.6562, 0.7188, 0.6406, 0.7188, 0.7031, 0.5156, 0.7188, 0.5156, 0.7188, 0.5312, 0.7031, 0.5312, 0.7344, 0.5156, 0.75, 0.5156, 0.75, 0.5312, 0.7344, 0.5312, 0.6719, 0.5156, 0.6875, 0.5156, 0.6875, 0.5312, 0.6719, 0.5312, 0.6406, 0.6094, 0.6562, 0.6094, 0.6562, 0.625, 0.6406, 0.625, 0.7656, 0.5156, 0.7812, 0.5156, 0.7812, 0.5312, 0.7656, 0.5312, 0.7656, 0.6094, 0.7812, 0.6094, 0.7812, 0.625, 0.7656, 0.625, 0.8281, 0.6094, 0.8438, 0.6094, 0.8438, 0.625, 0.8281, 0.625, 0.7031, 0.6094, 0.7188, 0.6094, 0.7188, 0.625, 0.7031, 0.625, 0.7031, 0.7344, 0.7188, 0.7344, 0.7188, 0.75, 0.7031, 0.75, 0.75, 0.7188, 0.7344, 0.7188, 0.7344, 0.7188, 0.75, 0.7188, 0.625, 0.3438, 0.625, 0.3281, 0.625, 0.3281, 0.625, 0.3438, 0.75, 0.6719, 0.7656, 0.6719, 0.7656, 0.6719, 0.75, 0.6719, 0.7188, 0.7188, 0.7031, 0.7188, 0.7031, 0.7188, 0.7188, 0.7188, 0.625, 0.2656, 0.625, 0.25, 0.625, 0.25, 0.625, 0.2656, 0.625, 0.3125, 0.625, 0.2969, 0.625, 0.2969, 0.625, 0.3125, 0.625, 0.5938, 0.625, 0.5781, 0.625, 0.5781, 0.625, 0.5938, 0.625, 0.01562, 0.625, 0.0, 0.625, 0.0, 0.625, 0.01562, 0.7656, 0.5469, 0.7812, 0.5469, 0.7812, 0.5469, 0.7656, 0.5469, 0.625, 0.0625, 0.625, 0.04688, 0.625, 0.04688, 0.625, 0.0625, 0.625, 0.5156, 0.625, 0.5, 0.625, 0.5, 0.625, 0.5156, 0.8125, 0.7344, 0.8281, 0.7344, 0.8281, 0.75, 0.8125, 0.75, 0.8125, 0.7188, 0.8281, 0.7188, 0.8281, 0.7344, 0.8125, 0.7344, 0.75, 0.5469, 0.7656, 0.5469, 0.7656, 0.5469, 0.75, 0.5469, 0.6562, 0.5, 0.6562, 0.5156, 0.6562, 0.5156, 0.6562, 0.5, 0.625, 0.5625, 0.625, 0.5469, 0.625, 0.5469, 0.625, 0.5625, 0.75, 0.5938, 0.7344, 0.5938, 0.7344, 0.5938, 0.75, 0.5938, 0.6562, 0.5312, 0.6562, 0.5469, 0.6562, 0.5469, 0.6562, 0.5312, 0.7812, 0.5312, 0.7812, 0.5156, 0.7812, 0.5156, 0.7812, 0.5312, 0.625, 0.4844, 0.625, 0.4688, 0.625, 0.4688, 0.625, 0.4844, 0.6875, 0.7344, 0.7031, 0.7344, 0.7031, 0.75, 0.6875, 0.75, 0.6875, 0.7188, 0.7031, 0.7188, 0.7031, 0.7344, 0.6875, 0.7344, 0.7031, 0.7188, 0.7188, 0.7188, 0.7188, 0.7344, 0.7031, 0.7344, 0.6719, 0.7031, 0.6719, 0.6875, 0.6719, 0.6875, 0.6719, 0.7031, 0.625, 0.2188, 0.625, 0.2031, 0.625, 0.2031, 0.625, 0.2188, 0.7969, 0.6719, 0.8125, 0.6719, 0.8125, 0.6719, 0.7969, 0.6719, 0.625, 0.2344, 0.625, 0.2188, 0.625, 0.2188, 0.625, 0.2344, 0.6719, 0.7188, 0.6719, 0.7031, 0.6719, 0.7031, 0.6719, 0.7188, 0.6875, 0.6094, 0.7031, 0.6094, 0.7031, 0.625, 0.6875, 0.625, 0.6875, 0.5938, 0.6953, 0.5938, 0.7031, 0.5938, 0.7031, 0.6094, 0.6875, 0.6094, 0.7031, 0.5938, 0.7109, 0.5938, 0.7188, 0.5938, 0.7188, 0.6094, 0.7031, 0.6094, 0.7812, 0.6719, 0.7969, 0.6719, 0.7969, 0.6719, 0.7812, 0.6719, 0.625, 0.1875, 0.625, 0.1719, 0.625, 0.1719, 0.625, 0.1875, 0.7031, 0.5469, 0.7188, 0.5469, 0.7188, 0.5469, 0.7031, 0.5469, 0.625, 0.9688, 0.625, 0.9531, 0.625, 0.9531, 0.625, 0.9688, 0.6719, 0.5469, 0.6875, 0.5469, 0.6875, 0.5469, 0.6719, 0.5469, 0.625, 0.9844, 0.625, 0.9688, 0.625, 0.9688, 0.625, 0.9844, 0.8125, 0.6094, 0.8281, 0.6094, 0.8281, 0.625, 0.8125, 0.625, 0.8125, 0.5938, 0.8281, 0.5938, 0.8281, 0.6094, 0.8125, 0.6094, 0.8281, 0.5938, 0.8438, 0.5938, 0.8438, 0.6094, 0.8281, 0.6094, 0.875, 0.5938, 0.8594, 0.5938, 0.8594, 0.5938, 0.875, 0.5938, 0.6875, 0.5469, 0.7031, 0.5469, 0.7031, 0.5469, 0.6875, 0.5469, 0.7969, 0.7188, 0.7812, 0.7188, 0.7812, 0.7188, 0.7969, 0.7188, 0.6562, 0.5469, 0.6719, 0.5469, 0.6719, 0.5469, 0.6562, 0.5469, 0.8438, 0.5938, 0.8281, 0.5938, 0.8281, 0.5938, 0.8438, 0.5938, 0.7656, 0.7188, 0.75, 0.7188, 0.75, 0.7188, 0.7656, 0.7188, 0.75, 0.6094, 0.7656, 0.6094, 0.7656, 0.625, 0.75, 0.625, 0.75, 0.5938, 0.7656, 0.5938, 0.7656, 0.6094, 0.75, 0.6094, 0.7656, 0.5938, 0.7812, 0.5938, 0.7812, 0.6094, 0.7656, 0.6094, 0.8594, 0.6719, 0.875, 0.6719, 0.875, 0.6719, 0.8594, 0.6719, 0.6875, 0.7188, 0.6719, 0.7188, 0.6719, 0.7188, 0.6875, 0.7188, 0.8281, 0.7188, 0.8125, 0.7188, 0.8125, 0.7188, 0.8281, 0.7188, 0.75, 0.5156, 0.7656, 0.5156, 0.7656, 0.5312, 0.75, 0.5312, 0.75, 0.5, 0.7656, 0.5, 0.7656, 0.5156, 0.75, 0.5156, 0.7656, 0.5, 0.7812, 0.5, 0.7812, 0.5156, 0.7656, 0.5156, 0.8438, 0.6719, 0.8594, 0.6719, 0.8594, 0.6719, 0.8438, 0.6719, 0.75, 0.5312, 0.7656, 0.5312, 0.7656, 0.5469, 0.75, 0.5469, 0.7656, 0.5312, 0.7812, 0.5312, 0.7812, 0.5469, 0.7656, 0.5469, 0.6719, 0.5938, 0.6562, 0.5938, 0.6562, 0.5938, 0.6719, 0.5938, 0.6719, 0.5938, 0.6406, 0.5938, 0.625, 0.5938, 0.625, 0.5938, 0.6406, 0.5938, 0.7344, 0.5469, 0.75, 0.5469, 0.75, 0.5469, 0.7344, 0.5469, 0.8125, 0.5938, 0.7969, 0.5938, 0.7969, 0.5938, 0.8125, 0.5938, 0.8281, 0.7344, 0.8281, 0.7188, 0.8281, 0.7188, 0.8281, 0.7344, 0.7188, 0.5469, 0.7344, 0.5469, 0.7344, 0.5469, 0.7188, 0.5469, 0.7344, 0.7188, 0.7188, 0.7188, 0.7188, 0.7188, 0.7344, 0.7188, 0.7812, 0.5938, 0.7656, 0.5938, 0.7656, 0.5938, 0.7812, 0.5938, 0.8281, 0.75, 0.8281, 0.7344, 0.8281, 0.7344, 0.8281, 0.75, 0.625, 0.3281, 0.625, 0.3125, 0.625, 0.3125, 0.625, 0.3281, 0.8281, 0.6719, 0.8438, 0.6719, 0.8438, 0.6719, 0.8281, 0.6719, 0.7031, 0.7188, 0.6875, 0.7188, 0.6875, 0.7188, 0.7031, 0.7188, 0.625, 0.07812, 0.625, 0.0625, 0.625, 0.0625, 0.625, 0.07812, 0.625, 0.2812, 0.625, 0.2656, 0.625, 0.2656, 0.625, 0.2812, 0.8125, 0.6719, 0.8281, 0.6719, 0.8281, 0.6719, 0.8125, 0.6719, 0.625, 0.6094, 0.6406, 0.6094, 0.6406, 0.625, 0.625, 0.625, 0.625, 0.5938, 0.6406, 0.5938, 0.6406, 0.6094, 0.625, 0.6094, 0.6406, 0.5938, 0.6562, 0.5938, 0.6562, 0.6094, 0.6406, 0.6094, 0.6562, 0.5156, 0.6719, 0.5156, 0.6719, 0.5312, 0.6562, 0.5312, 0.6562, 0.5, 0.6719, 0.5, 0.6719, 0.5156, 0.6562, 0.5156, 0.6719, 0.5, 0.6875, 0.5, 0.6875, 0.5156, 0.6719, 0.5156, 0.625, 0.2969, 0.625, 0.2812, 0.625, 0.2812, 0.625, 0.2969, 0.625, 0.5781, 0.625, 0.5625, 0.625, 0.5625, 0.625, 0.5781, 0.625, 0.03125, 0.625, 0.01562, 0.625, 0.01562, 0.625, 0.03125, 0.625, 0.04688, 0.625, 0.03125, 0.625, 0.03125, 0.625, 0.04688, 0.625, 0.5312, 0.625, 0.5156, 0.625, 0.5156, 0.625, 0.5312, 0.6562, 0.5156, 0.6562, 0.5312, 0.6562, 0.5312, 0.6562, 0.5156, 0.7188, 0.5156, 0.7344, 0.5156, 0.7344, 0.5312, 0.7188, 0.5312, 0.7188, 0.5, 0.7344, 0.5, 0.7344, 0.5156, 0.7188, 0.5156, 0.7344, 0.5, 0.75, 0.5, 0.75, 0.5156, 0.7344, 0.5156, 0.6875, 0.5156, 0.7031, 0.5156, 0.7031, 0.5312, 0.6875, 0.5312, 0.6875, 0.5, 0.7031, 0.5, 0.7031, 0.5156, 0.6875, 0.5156, 0.7031, 0.5, 0.7188, 0.5, 0.7188, 0.5156, 0.7031, 0.5156, 0.7344, 0.5938, 0.7188, 0.5938, 0.7188, 0.5938, 0.7188, 0.5938, 0.7344, 0.5938, 0.6875, 0.5312, 0.7031, 0.5312, 0.7031, 0.5469, 0.6875, 0.5469, 0.7031, 0.5312, 0.7188, 0.5312, 0.7188, 0.5469, 0.7031, 0.5469, 0.6562, 0.7031, 0.6719, 0.7031, 0.6719, 0.7188, 0.6562, 0.7188, 0.6562, 0.6875, 0.6719, 0.6875, 0.6719, 0.7031, 0.6562, 0.7031, 0.625, 0.5469, 0.625, 0.5312, 0.625, 0.5312, 0.625, 0.5469, 0.625, 0.7031, 0.6406, 0.7031, 0.6406, 0.7188, 0.625, 0.7188, 0.625, 0.6875, 0.6406, 0.6875, 0.6406, 0.7031, 0.625, 0.7031, 0.6406, 0.6875, 0.6562, 0.6875, 0.6562, 0.7031, 0.6406, 0.7031, 0.625, 0.7344, 0.6406, 0.7344, 0.6406, 0.75, 0.625, 0.75, 0.625, 0.7188, 0.6406, 0.7188, 0.6406, 0.7344, 0.625, 0.7344, 0.6406, 0.7188, 0.6562, 0.7188, 0.6562, 0.7344, 0.6406, 0.7344, 0.6562, 0.6406, 0.6719, 0.6406, 0.6719, 0.6562, 0.6562, 0.6562, 0.6562, 0.625, 0.6719, 0.625, 0.6719, 0.6406, 0.6562, 0.6406, 0.6719, 0.625, 0.6875, 0.625, 0.6875, 0.6406, 0.6719, 0.6406, 0.625, 0.6406, 0.6406, 0.6406, 0.6406, 0.6562, 0.625, 0.6562, 0.625, 0.625, 0.6406, 0.625, 0.6406, 0.6406, 0.625, 0.6406, 0.6406, 0.625, 0.6562, 0.625, 0.6562, 0.6406, 0.6406, 0.6406, 0.625, 0.6719, 0.6406, 0.6719, 0.6406, 0.6875, 0.625, 0.6875, 0.625, 0.6562, 0.6406, 0.6562, 0.6406, 0.6719, 0.625, 0.6719, 0.6406, 0.6562, 0.6562, 0.6562, 0.6562, 0.6719, 0.6406, 0.6719, 0.7188, 0.6406, 0.7344, 0.6406, 0.7344, 0.6562, 0.7188, 0.6562, 0.7188, 0.625, 0.7344, 0.625, 0.7344, 0.6406, 0.7188, 0.6406, 0.7344, 0.625, 0.75, 0.625, 0.75, 0.6406, 0.7344, 0.6406, 0.6875, 0.6406, 0.7031, 0.6406, 0.7031, 0.6562, 0.6875, 0.6562, 0.6875, 0.625, 0.7031, 0.625, 0.7031, 0.6406, 0.6875, 0.6406, 0.7031, 0.625, 0.7188, 0.625, 0.7188, 0.6406, 0.7031, 0.6406, 0.6875, 0.6562, 0.7031, 0.6562, 0.7031, 0.6719, 0.6953, 0.6719, 0.6875, 0.6719, 0.7031, 0.6562, 0.7188, 0.6562, 0.7188, 0.6719, 0.7109, 0.6719, 0.7031, 0.6719, 0.7812, 0.5156, 0.7812, 0.5, 0.7812, 0.5, 0.7812, 0.5156, 0.625, 0.2031, 0.625, 0.1875, 0.625, 0.1875, 0.625, 0.2031, 0.625, 0.5, 0.625, 0.4844, 0.625, 0.4844, 0.625, 0.5, 0.7812, 0.5469, 0.7812, 0.5312, 0.7812, 0.5312, 0.7812, 0.5469, 0.6875, 0.6719, 0.6953, 0.6719, 0.6953, 0.6719, 0.6875, 0.6719, 0.625, 0.25, 0.625, 0.2344, 0.625, 0.2344, 0.625, 0.25, 0.75, 0.7344, 0.7656, 0.7344, 0.7656, 0.75, 0.75, 0.75, 0.75, 0.7188, 0.7656, 0.7188, 0.7656, 0.7344, 0.75, 0.7344, 0.7656, 0.7188, 0.7812, 0.7188, 0.7812, 0.7344, 0.7656, 0.7344, 0.7812, 0.6406, 0.7969, 0.6406, 0.7969, 0.6562, 0.7812, 0.6562, 0.7812, 0.625, 0.7969, 0.625, 0.7969, 0.6406, 0.7812, 0.6406, 0.7969, 0.625, 0.8125, 0.625, 0.8125, 0.6406, 0.7969, 0.6406, 0.75, 0.6406, 0.7656, 0.6406, 0.7656, 0.6562, 0.75, 0.6562, 0.75, 0.625, 0.7656, 0.625, 0.7656, 0.6406, 0.75, 0.6406, 0.7656, 0.625, 0.7812, 0.625, 0.7812, 0.6406, 0.7656, 0.6406, 0.625, 0.1719, 0.625, 0.1562, 0.625, 0.1562, 0.625, 0.1719, 0.75, 0.6562, 0.7656, 0.6562, 0.7656, 0.6719, 0.75, 0.6719, 0.7656, 0.6562, 0.7812, 0.6562, 0.7812, 0.6719, 0.7656, 0.6719, 0.8438, 0.6406, 0.8594, 0.6406, 0.8594, 0.6562, 0.8438, 0.6562, 0.8438, 0.625, 0.8594, 0.625, 0.8594, 0.6406, 0.8438, 0.6406, 0.8594, 0.625, 0.875, 0.625, 0.875, 0.6406, 0.8594, 0.6406, 0.8125, 0.6406, 0.8281, 0.6406, 0.8281, 0.6562, 0.8125, 0.6562, 0.8125, 0.625, 0.8281, 0.625, 0.8281, 0.6406, 0.8125, 0.6406, 0.8281, 0.625, 0.8438, 0.625, 0.8438, 0.6406, 0.8281, 0.6406, 0.8594, 0.5938, 0.8438, 0.5938, 0.8438, 0.5938, 0.8594, 0.5938, 0.8125, 0.6562, 0.8281, 0.6562, 0.8281, 0.6719, 0.8125, 0.6719, 0.8281, 0.6562, 0.8438, 0.6562, 0.8438, 0.6719, 0.8281, 0.6719, 0.8125, 0.7188, 0.7969, 0.7188, 0.7969, 0.7188, 0.8125, 0.7188, 0.8438, 0.6562, 0.8594, 0.6562, 0.8594, 0.6719, 0.8438, 0.6719, 0.8594, 0.6562, 0.875, 0.6562, 0.875, 0.6719, 0.8594, 0.6719, 0.8281, 0.5938, 0.8125, 0.5938, 0.8125, 0.5938, 0.8281, 0.5938, 0.7812, 0.6562, 0.7969, 0.6562, 0.7969, 0.6719, 0.7812, 0.6719, 0.7969, 0.6562, 0.8125, 0.6562, 0.8125, 0.6719, 0.7969, 0.6719, 0.7812, 0.7344, 0.7969, 0.7344, 0.7969, 0.75, 0.7812, 0.75, 0.7812, 0.7188, 0.7969, 0.7188, 0.7969, 0.7344, 0.7812, 0.7344, 0.7969, 0.7188, 0.8125, 0.7188, 0.8125, 0.7344, 0.7969, 0.7344, 0.7812, 0.7188, 0.7656, 0.7188, 0.7656, 0.7188, 0.7812, 0.7188, 0.7188, 0.6562, 0.7344, 0.6562, 0.7344, 0.6719, 0.7188, 0.6719, 0.7344, 0.6562, 0.75, 0.6562, 0.75, 0.6719, 0.7344, 0.6719, 0.6562, 0.6719, 0.6719, 0.6719, 0.6719, 0.6875, 0.6562, 0.6875, 0.6562, 0.6562, 0.6719, 0.6562, 0.6719, 0.6719, 0.6562, 0.6719, 0.6719, 0.6562, 0.6875, 0.6562, 0.6875, 0.6719, 0.6797, 0.6719, 0.6719, 0.6719, 0.6562, 0.7344, 0.6719, 0.7344, 0.6719, 0.75, 0.6562, 0.75, 0.6562, 0.7188, 0.6719, 0.7188, 0.6719, 0.7344, 0.6562, 0.7344, 0.6719, 0.7188, 0.6875, 0.7188, 0.6875, 0.7344, 0.6719, 0.7344, 0.6719, 0.6875, 0.6719, 0.6719, 0.6719, 0.6719, 0.6719, 0.6719, 0.6719, 0.6875, 0.7188, 0.5312, 0.7344, 0.5312, 0.7344, 0.5469, 0.7188, 0.5469, 0.7344, 0.5312, 0.75, 0.5312, 0.75, 0.5469, 0.7344, 0.5469, 0.625, 1.0, 0.625, 0.9844, 0.625, 0.9844, 0.625, 1.0, 0.6562, 0.5312, 0.6719, 0.5312, 0.6719, 0.5469, 0.6562, 0.5469, 0.6719, 0.5312, 0.6875, 0.5312, 0.6875, 0.5469, 0.6719, 0.5469, 0.6562, 0.6094, 0.6719, 0.6094, 0.6719, 0.625, 0.6562, 0.625, 0.6562, 0.5938, 0.6719, 0.5938, 0.6719, 0.6094, 0.6562, 0.6094, 0.6719, 0.5938, 0.6797, 0.5938, 0.6875, 0.5938, 0.6875, 0.6094, 0.6719, 0.6094, 0.6953, 0.6719, 0.6875, 0.6719, 0.6875, 0.6719, 0.6953, 0.6719, 0.7344, 0.6719, 0.75, 0.6719, 0.75, 0.6719, 0.7344, 0.6719, 0.7188, 0.6719, 0.7188, 0.6719, 0.7188, 0.6719, 0.7188, 0.6719, 0.7188, 0.6719, 0.7344, 0.6719, 0.7344, 0.6719, 0.7188, 0.6719, 0.7188, 0.6719, 0.6562, 0.5938, 0.6406, 0.5938, 0.6406, 0.5938, 0.6562, 0.5938, 0.7812, 0.6094, 0.7969, 0.6094, 0.7969, 0.625, 0.7812, 0.625, 0.7812, 0.5938, 0.7969, 0.5938, 0.7969, 0.6094, 0.7812, 0.6094, 0.7969, 0.5938, 0.8125, 0.5938, 0.8125, 0.6094, 0.7969, 0.6094, 0.8438, 0.6094, 0.8594, 0.6094, 0.8594, 0.625, 0.8438, 0.625, 0.8438, 0.5938, 0.8594, 0.5938, 0.8594, 0.6094, 0.8438, 0.6094, 0.8594, 0.5938, 0.875, 0.5938, 0.875, 0.6094, 0.8594, 0.6094, 0.7188, 0.6094, 0.7344, 0.6094, 0.7344, 0.625, 0.7188, 0.625, 0.7188, 0.5938, 0.7344, 0.5938, 0.7344, 0.6094, 0.7188, 0.6094, 0.7344, 0.5938, 0.75, 0.5938, 0.75, 0.6094, 0.7344, 0.6094, 0.7188, 0.7344, 0.7344, 0.7344, 0.7344, 0.75, 0.7188, 0.75, 0.7188, 0.7188, 0.7344, 0.7188, 0.7344, 0.7344, 0.7188, 0.7344, 0.7344, 0.7188, 0.75, 0.7188, 0.75, 0.7344, 0.7344, 0.7344, 0.7969, 0.5938, 0.7812, 0.5938, 0.7812, 0.5938, 0.7969, 0.5938, 0.7656, 0.6719, 0.7812, 0.6719, 0.7812, 0.6719, 0.7656, 0.6719, 0.7656, 0.5938, 0.75, 0.5938, 0.75, 0.5938, 0.7656, 0.5938, 0.8594, 0.7344, 0.875, 0.7344, 0.875, 0.75, 0.8594, 0.75, 0.7969, 0.5469, 0.8125, 0.5469, 0.8125, 0.5625, 0.7969, 0.5625, 0.8125, 0.5469, 0.8281, 0.5469, 0.8281, 0.5469, 0.8125, 0.5469, 0.6719, 0.5469, 0.6875, 0.5469, 0.6875, 0.5625, 0.6719, 0.5625, 0.7344, 0.5469, 0.75, 0.5469, 0.75, 0.5625, 0.7344, 0.5625, 0.6719, 0.6719, 0.6797, 0.6719, 0.6875, 0.6719, 0.6875, 0.6875, 0.6719, 0.6875, 0.7344, 0.6719, 0.75, 0.6719, 0.75, 0.6875, 0.7344, 0.6875, 0.7969, 0.6719, 0.8125, 0.6719, 0.8125, 0.6875, 0.7969, 0.6875, 0.8594, 0.6719, 0.875, 0.6719, 0.875, 0.6875, 0.8594, 0.6875, 0.8281, 0.6719, 0.8438, 0.6719, 0.8438, 0.6875, 0.8281, 0.6875, 0.7656, 0.6719, 0.7812, 0.6719, 0.7812, 0.6875, 0.7656, 0.6875, 0.7656, 0.7031, 0.7812, 0.7031, 0.7812, 0.7188, 0.7656, 0.7188, 0.7969, 0.7031, 0.8125, 0.7031, 0.8125, 0.7188, 0.7969, 0.7188, 0.7031, 0.6719, 0.7109, 0.6719, 0.7188, 0.6719, 0.7188, 0.6875, 0.7031, 0.6875, 0.6719, 0.7031, 0.6875, 0.7031, 0.6875, 0.7188, 0.6719, 0.7188, 0.7031, 0.5469, 0.7188, 0.5469, 0.7188, 0.5625, 0.7031, 0.5625, 0.6406, 0.5469, 0.6562, 0.5469, 0.6562, 0.5625, 0.6406, 0.5625, 0.6406, 0.5156, 0.6562, 0.5156, 0.6562, 0.5312, 0.6406, 0.5312, 0.6406, 0.5781, 0.6562, 0.5781, 0.6562, 0.5938, 0.6406, 0.5938, 0.6719, 0.5781, 0.6875, 0.5781, 0.6875, 0.5938, 0.6797, 0.5938, 0.6719, 0.5938, 0.625, 0.2188, 0.625, 0.2031, 0.625, 0.2031, 0.625, 0.2188, 0.8594, 0.5938, 0.8438, 0.5938, 0.8438, 0.5938, 0.8594, 0.5938, 0.8125, 0.5938, 0.8125, 0.5781, 0.8125, 0.5781, 0.8125, 0.5938, 0.7656, 0.5469, 0.7812, 0.5469, 0.7812, 0.5625, 0.7656, 0.5625, 0.7969, 0.5156, 0.8125, 0.5156, 0.8125, 0.5312, 0.7969, 0.5312, 0.7656, 0.5781, 0.7812, 0.5781, 0.7812, 0.5938, 0.7656, 0.5938, 0.7969, 0.5781, 0.8125, 0.5781, 0.8125, 0.5938, 0.7969, 0.5938, 0.8438, 0.5156, 0.8438, 0.5, 0.8438, 0.5, 0.8438, 0.5156, 0.625, 0.2188, 0.625, 0.2031, 0.625, 0.2031, 0.625, 0.2188, 0.7031, 0.5781, 0.7188, 0.5781, 0.7188, 0.5938, 0.7109, 0.5938, 0.7031, 0.5938, 0.7344, 0.5781, 0.75, 0.5781, 0.75, 0.5938, 0.7344, 0.5938, 0.7031, 0.7031, 0.7188, 0.7031, 0.7188, 0.7188, 0.7031, 0.7188, 0.7344, 0.7031, 0.75, 0.7031, 0.75, 0.7188, 0.7344, 0.7188, 0.8281, 0.7344, 0.8438, 0.7344, 0.8438, 0.75, 0.8281, 0.75, 0.8281, 0.7031, 0.8438, 0.7031, 0.8438, 0.7188, 0.8281, 0.7188, 0.8594, 0.7031, 0.875, 0.7031, 0.875, 0.7188, 0.8594, 0.7188, 0.8438, 0.7031, 0.8594, 0.7031, 0.8594, 0.7188, 0.8438, 0.7188, 0.8438, 0.6875, 0.8594, 0.6875, 0.8594, 0.7031, 0.8438, 0.7031, 0.8594, 0.6875, 0.875, 0.6875, 0.875, 0.7031, 0.8594, 0.7031, 0.8125, 0.7031, 0.8281, 0.7031, 0.8281, 0.7188, 0.8125, 0.7188, 0.8125, 0.6875, 0.8281, 0.6875, 0.8281, 0.7031, 0.8125, 0.7031, 0.8281, 0.6875, 0.8438, 0.6875, 0.8438, 0.7031, 0.8281, 0.7031, 0.8281, 0.7188, 0.8438, 0.7188, 0.8438, 0.7344, 0.8281, 0.7344, 0.7188, 0.7031, 0.7344, 0.7031, 0.7344, 0.7188, 0.7188, 0.7188, 0.7188, 0.6875, 0.7344, 0.6875, 0.7344, 0.7031, 0.7188, 0.7031, 0.7344, 0.6875, 0.75, 0.6875, 0.75, 0.7031, 0.7344, 0.7031, 0.6875, 0.7031, 0.7031, 0.7031, 0.7031, 0.7188, 0.6875, 0.7188, 0.6875, 0.6875, 0.7031, 0.6875, 0.7031, 0.7031, 0.6875, 0.7031, 0.7031, 0.6875, 0.7188, 0.6875, 0.7188, 0.7031, 0.7031, 0.7031, 0.7188, 0.5781, 0.7344, 0.5781, 0.7344, 0.5938, 0.7188, 0.5938, 0.7188, 0.5625, 0.7344, 0.5625, 0.7344, 0.5781, 0.7188, 0.5781, 0.7344, 0.5625, 0.75, 0.5625, 0.75, 0.5781, 0.7344, 0.5781, 0.6875, 0.5781, 0.7031, 0.5781, 0.7031, 0.5938, 0.6953, 0.5938, 0.6875, 0.5938, 0.6875, 0.5625, 0.7031, 0.5625, 0.7031, 0.5781, 0.6875, 0.5781, 0.7031, 0.5625, 0.7188, 0.5625, 0.7188, 0.5781, 0.7031, 0.5781, 0.625, 0.1719, 0.625, 0.1562, 0.625, 0.1562, 0.625, 0.1719, 0.8281, 0.5938, 0.8125, 0.5938, 0.8125, 0.5938, 0.8281, 0.5938, 0.625, 0.2812, 0.625, 0.2656, 0.625, 0.2656, 0.625, 0.2812, 0.8125, 0.5781, 0.8125, 0.5625, 0.8125, 0.5625, 0.8125, 0.5781, 0.8281, 0.5156, 0.8438, 0.5156, 0.8438, 0.5156, 0.8281, 0.5156, 0.625, 0.2344, 0.625, 0.2188, 0.625, 0.2188, 0.625, 0.2344, 0.7812, 0.5781, 0.7969, 0.5781, 0.7969, 0.5938, 0.7812, 0.5938, 0.7812, 0.5625, 0.7969, 0.5625, 0.7969, 0.5781, 0.7812, 0.5781, 0.7969, 0.5625, 0.8125, 0.5625, 0.8125, 0.5781, 0.7969, 0.5781, 0.75, 0.5781, 0.7656, 0.5781, 0.7656, 0.5938, 0.75, 0.5938, 0.75, 0.5625, 0.7656, 0.5625, 0.7656, 0.5781, 0.75, 0.5781, 0.7656, 0.5625, 0.7812, 0.5625, 0.7812, 0.5781, 0.7656, 0.5781, 0.7812, 0.5156, 0.7969, 0.5156, 0.7969, 0.5312, 0.7812, 0.5312, 0.7812, 0.5, 0.7969, 0.5, 0.7969, 0.5156, 0.7812, 0.5156, 0.7969, 0.5, 0.8125, 0.5, 0.8125, 0.5156, 0.7969, 0.5156, 0.75, 0.5469, 0.7656, 0.5469, 0.7656, 0.5625, 0.75, 0.5625, 0.625, 0.2656, 0.625, 0.25, 0.625, 0.25, 0.625, 0.2656, 0.625, 0.2031, 0.625, 0.1875, 0.625, 0.1875, 0.625, 0.2031, 0.8125, 0.5156, 0.8281, 0.5156, 0.8281, 0.5156, 0.8125, 0.5156, 0.625, 0.1875, 0.625, 0.1719, 0.625, 0.1719, 0.625, 0.1875, 0.8125, 0.5, 0.8281, 0.5, 0.8281, 0.5156, 0.8125, 0.5156, 0.8281, 0.5, 0.8438, 0.5, 0.8438, 0.5156, 0.8281, 0.5156, 0.875, 0.5938, 0.8594, 0.5938, 0.8594, 0.5938, 0.875, 0.5938, 0.8125, 0.5469, 0.8125, 0.5312, 0.8125, 0.5312, 0.8125, 0.5469, 0.8438, 0.5938, 0.8281, 0.5938, 0.8281, 0.5938, 0.8438, 0.5938, 0.6562, 0.5781, 0.6719, 0.5781, 0.6719, 0.5938, 0.6562, 0.5938, 0.6562, 0.5625, 0.6719, 0.5625, 0.6719, 0.5781, 0.6562, 0.5781, 0.6719, 0.5625, 0.6875, 0.5625, 0.6875, 0.5781, 0.6719, 0.5781, 0.625, 0.5781, 0.6406, 0.5781, 0.6406, 0.5938, 0.625, 0.5938, 0.625, 0.5625, 0.6406, 0.5625, 0.6406, 0.5781, 0.625, 0.5781, 0.6406, 0.5625, 0.6562, 0.5625, 0.6562, 0.5781, 0.6406, 0.5781, 0.625, 0.5156, 0.6406, 0.5156, 0.6406, 0.5312, 0.625, 0.5312, 0.625, 0.5, 0.6406, 0.5, 0.6406, 0.5156, 0.625, 0.5156, 0.6406, 0.5, 0.6562, 0.5, 0.6562, 0.5156, 0.6406, 0.5156, 0.625, 0.5469, 0.6406, 0.5469, 0.6406, 0.5625, 0.625, 0.5625, 0.625, 0.5312, 0.6406, 0.5312, 0.6406, 0.5469, 0.625, 0.5469, 0.6406, 0.5312, 0.6562, 0.5312, 0.6562, 0.5469, 0.6406, 0.5469, 0.6875, 0.5469, 0.7031, 0.5469, 0.7031, 0.5625, 0.6875, 0.5625, 0.6719, 0.6875, 0.6875, 0.6875, 0.6875, 0.7031, 0.6719, 0.7031, 0.6875, 0.6719, 0.6953, 0.6719, 0.7031, 0.6719, 0.7031, 0.6875, 0.6875, 0.6875, 0.7812, 0.7031, 0.7969, 0.7031, 0.7969, 0.7188, 0.7812, 0.7188, 0.7812, 0.6875, 0.7969, 0.6875, 0.7969, 0.7031, 0.7812, 0.7031, 0.7969, 0.6875, 0.8125, 0.6875, 0.8125, 0.7031, 0.7969, 0.7031, 0.75, 0.7031, 0.7656, 0.7031, 0.7656, 0.7188, 0.75, 0.7188, 0.75, 0.6875, 0.7656, 0.6875, 0.7656, 0.7031, 0.75, 0.7031, 0.7656, 0.6875, 0.7812, 0.6875, 0.7812, 0.7031, 0.7656, 0.7031, 0.75, 0.6719, 0.7656, 0.6719, 0.7656, 0.6875, 0.75, 0.6875, 0.8125, 0.6719, 0.8281, 0.6719, 0.8281, 0.6875, 0.8125, 0.6875, 0.8438, 0.6719, 0.8594, 0.6719, 0.8594, 0.6875, 0.8438, 0.6875, 0.7812, 0.6719, 0.7969, 0.6719, 0.7969, 0.6875, 0.7812, 0.6875, 0.7188, 0.6719, 0.7344, 0.6719, 0.7344, 0.6875, 0.7188, 0.6875, 0.7188, 0.5469, 0.7344, 0.5469, 0.7344, 0.5625, 0.7188, 0.5625, 0.6562, 0.5469, 0.6719, 0.5469, 0.6719, 0.5625, 0.6562, 0.5625, 0.8125, 0.5625, 0.8125, 0.5469, 0.8125, 0.5469, 0.8125, 0.5625, 0.625, 0.25, 0.625, 0.2344, 0.625, 0.2344, 0.625, 0.25, 0.8125, 0.5312, 0.8125, 0.5156, 0.8125, 0.5156, 0.8125, 0.5312, 0.7812, 0.5469, 0.7969, 0.5469, 0.7969, 0.5625, 0.7812, 0.5625, 0.7812, 0.5312, 0.7969, 0.5312, 0.7969, 0.5469, 0.7812, 0.5469, 0.7969, 0.5312, 0.8125, 0.5312, 0.8125, 0.5469, 0.7969, 0.5469, 0.8438, 0.7344, 0.8594, 0.7344, 0.8594, 0.75, 0.8438, 0.75, 0.8438, 0.7188, 0.8594, 0.7188, 0.8594, 0.7344, 0.8438, 0.7344, 0.8594, 0.7188, 0.875, 0.7188, 0.875, 0.7344, 0.8594, 0.7344, 0.8125, 0.5312, 0.8281, 0.5312, 0.8281, 0.5312, 0.8125, 0.5312, 0.8125, 0.5469, 0.8125, 0.5312, 0.8125, 0.5312, 0.8125, 0.5469, 0.8281, 0.5156, 0.8438, 0.5156, 0.8438, 0.5312, 0.8281, 0.5312, 0.8438, 0.5156, 0.8438, 0.5, 0.8438, 0.5, 0.8438, 0.5156, 0.8438, 0.5312, 0.8438, 0.5156, 0.8438, 0.5156, 0.8438, 0.5312, 0.625, 0.1719, 0.625, 0.1562, 0.625, 0.1562, 0.625, 0.1719, 0.8125, 0.5625, 0.8125, 0.5469, 0.8125, 0.5469, 0.8125, 0.5625, 0.625, 0.2344, 0.625, 0.2188, 0.625, 0.2188, 0.625, 0.2344, 0.625, 0.1875, 0.625, 0.1719, 0.625, 0.1719, 0.625, 0.1875, 0.875, 0.5938, 0.8594, 0.5938, 0.8594, 0.5938, 0.875, 0.5938, 0.8594, 0.5938, 0.8438, 0.5938, 0.8438, 0.5938, 0.8594, 0.5938, 0.625, 0.25, 0.625, 0.2344, 0.625, 0.2344, 0.625, 0.25, 0.8125, 0.5781, 0.8125, 0.5625, 0.8125, 0.5625, 0.8125, 0.5781, 0.8438, 0.5938, 0.8281, 0.5938, 0.8281, 0.5938, 0.8438, 0.5938, 0.8281, 0.5938, 0.8125, 0.5938, 0.8125, 0.5938, 0.8281, 0.5938, 0.8125, 0.5156, 0.8281, 0.5156, 0.8281, 0.5312, 0.8125, 0.5312, 0.625, 0.2656, 0.625, 0.25, 0.625, 0.25, 0.625, 0.2656, 0.8125, 0.5938, 0.8125, 0.5781, 0.8125, 0.5781, 0.8125, 0.5938, 0.625, 0.2031, 0.625, 0.1875, 0.625, 0.1875, 0.625, 0.2031, 0.625, 0.2812, 0.625, 0.2656, 0.625, 0.2656, 0.625, 0.2812, 0.625, 0.2188, 0.625, 0.2031, 0.625, 0.2031, 0.625, 0.2188, 0.8281, 0.5312, 0.8438, 0.5312, 0.8438, 0.5312, 0.8281, 0.5312, 0.875, 0.5938, 0.8594, 0.5938, 0.8594, 0.5938, 0.875, 0.5938, 0.8594, 0.5938, 0.8438, 0.5938, 0.8438, 0.5938, 0.8594, 0.5938, 0.8125, 0.5781, 0.8125, 0.5625, 0.8125, 0.5625, 0.8125, 0.5781, 0.8125, 0.5938, 0.8125, 0.5781, 0.8125, 0.5781, 0.8125, 0.5938, 0.8438, 0.5938, 0.8281, 0.5938, 0.8281, 0.5938, 0.8438, 0.5938, 0.8438, 0.5312, 0.8438, 0.5156, 0.8438, 0.5156, 0.8438, 0.5312, 0.625, 0.2656, 0.625, 0.25, 0.625, 0.25, 0.625, 0.2656, 0.625, 0.25, 0.625, 0.2344, 0.625, 0.2344, 0.625, 0.25, 0.8281, 0.5938, 0.8125, 0.5938, 0.8125, 0.5938, 0.8281, 0.5938, 0.625, 0.2031, 0.625, 0.1875, 0.625, 0.1875, 0.625, 0.2031, 0.8125, 0.5625, 0.8125, 0.5469, 0.8125, 0.5469, 0.8125, 0.5625, 0.625, 0.1875, 0.625, 0.1719, 0.625, 0.1719, 0.625, 0.1875, 0.8438, 0.5156, 0.8438, 0.5, 0.8438, 0.5, 0.8438, 0.5156, 0.8125, 0.5312, 0.8281, 0.5312, 0.8281, 0.5469, 0.8125, 0.5469, 0.8281, 0.5312, 0.8438, 0.5312, 0.8438, 0.5469, 0.8281, 0.5469, 0.625, 0.2812, 0.625, 0.2656, 0.625, 0.2656, 0.625, 0.2812, 0.625, 0.1719, 0.625, 0.1562, 0.625, 0.1562, 0.625, 0.1719, 0.8438, 0.5469, 0.8438, 0.5312, 0.8438, 0.5312, 0.8438, 0.5469, 0.8281, 0.5469, 0.8438, 0.5469, 0.8438, 0.5625, 0.8281, 0.5625, 0.625, 0.1875, 0.625, 0.1719, 0.625, 0.1719, 0.625, 0.1875, 0.625, 0.2656, 0.625, 0.25, 0.625, 0.25, 0.625, 0.2656, 0.625, 0.2812, 0.625, 0.2656, 0.625, 0.2656, 0.625, 0.2812, 0.8438, 0.5938, 0.8281, 0.5938, 0.8281, 0.5938, 0.8438, 0.5938, 0.8438, 0.5312, 0.8438, 0.5156, 0.8438, 0.5156, 0.8438, 0.5312, 0.625, 0.2031, 0.625, 0.1875, 0.625, 0.1875, 0.625, 0.2031, 0.625, 0.2188, 0.625, 0.2031, 0.625, 0.2031, 0.625, 0.2188, 0.8281, 0.5625, 0.8438, 0.5625, 0.8438, 0.5625, 0.8281, 0.5625, 0.625, 0.1719, 0.625, 0.1562, 0.625, 0.1562, 0.625, 0.1719, 0.8281, 0.5938, 0.8125, 0.5938, 0.8125, 0.5938, 0.8281, 0.5938, 0.8438, 0.5156, 0.8438, 0.5, 0.8438, 0.5, 0.8438, 0.5156, 0.625, 0.2344, 0.625, 0.2188, 0.625, 0.2188, 0.625, 0.2344, 0.8438, 0.5469, 0.8438, 0.5312, 0.8438, 0.5312, 0.8438, 0.5469, 0.8125, 0.5469, 0.8281, 0.5469, 0.8281, 0.5625, 0.8125, 0.5625, 0.8125, 0.5938, 0.8125, 0.5781, 0.8125, 0.5781, 0.8125, 0.5938, 0.8594, 0.5938, 0.8438, 0.5938, 0.8438, 0.5938, 0.8594, 0.5938, 0.8438, 0.5625, 0.8438, 0.5469, 0.8438, 0.5469, 0.8438, 0.5625, 0.625, 0.2344, 0.625, 0.2188, 0.625, 0.2188, 0.625, 0.2344, 0.8281, 0.5469, 0.8438, 0.5469, 0.8438, 0.5469, 0.8281, 0.5469, 0.625, 0.1719, 0.625, 0.1562, 0.625, 0.1562, 0.625, 0.1719, 0.8438, 0.5156, 0.8438, 0.5, 0.8438, 0.5, 0.8438, 0.5156, 0.8438, 0.5312, 0.8438, 0.5156, 0.8438, 0.5156, 0.8438, 0.5312, 0.625, 0.2344, 0.625, 0.2188, 0.625, 0.2188, 0.625, 0.2344, 0.8438, 0.5469, 0.8438, 0.5312, 0.8438, 0.5312, 0.8438, 0.5469, 0.8438, 0.5625, 0.8438, 0.5469, 0.8438, 0.5469, 0.8438, 0.5625, 0.8594, 0.5938, 0.8438, 0.5938, 0.8438, 0.5938, 0.8594, 0.5938, 0.625, 0.25, 0.625, 0.2344, 0.625, 0.2344, 0.625, 0.25, 0.8125, 0.5625, 0.8281, 0.5625, 0.8281, 0.5781, 0.8125, 0.5781, 0.8281, 0.5625, 0.8438, 0.5625, 0.8438, 0.5781, 0.8281, 0.5781, 0.8281, 0.5781, 0.8438, 0.5781, 0.8438, 0.5781, 0.8281, 0.5781, 0.625, 0.2188, 0.625, 0.2031, 0.625, 0.2031, 0.625, 0.2188, 0.875, 0.5938, 0.8594, 0.5938, 0.8594, 0.5938, 0.875, 0.5938, 0.625, 0.1875, 0.625, 0.1719, 0.625, 0.1719, 0.625, 0.1875, 0.8125, 0.5781, 0.8281, 0.5781, 0.8281, 0.5781, 0.8125, 0.5781, 0.625, 0.2656, 0.625, 0.25, 0.625, 0.25, 0.625, 0.2656, 0.875, 0.5938, 0.8594, 0.5938, 0.8594, 0.5938, 0.875, 0.5938, 0.8125, 0.5781, 0.8125, 0.5625, 0.8125, 0.5625, 0.8125, 0.5781, 0.8125, 0.5625, 0.8281, 0.5625, 0.8281, 0.5625, 0.8125, 0.5625, 0.625, 0.25, 0.625, 0.2344, 0.625, 0.2344, 0.625, 0.25, 0.8594, 0.5469, 0.875, 0.5469, 0.875, 0.5625, 0.8594, 0.5625, 0.8594, 0.5156, 0.875, 0.5156, 0.875, 0.5312, 0.8594, 0.5312, 0.8281, 0.5781, 0.8438, 0.5781, 0.8438, 0.5938, 0.8281, 0.5938, 0.8594, 0.5781, 0.875, 0.5781, 0.875, 0.5938, 0.8594, 0.5938, 0.8438, 0.5781, 0.8594, 0.5781, 0.8594, 0.5938, 0.8438, 0.5938, 0.8438, 0.5625, 0.8594, 0.5625, 0.8594, 0.5781, 0.8438, 0.5781, 0.8594, 0.5625, 0.875, 0.5625, 0.875, 0.5781, 0.8594, 0.5781, 0.8125, 0.5781, 0.8281, 0.5781, 0.8281, 0.5938, 0.8125, 0.5938, 0.8438, 0.5156, 0.8594, 0.5156, 0.8594, 0.5312, 0.8438, 0.5312, 0.8438, 0.5, 0.8594, 0.5, 0.8594, 0.5156, 0.8438, 0.5156, 0.8594, 0.5, 0.875, 0.5, 0.875, 0.5156, 0.8594, 0.5156, 0.8438, 0.5469, 0.8594, 0.5469, 0.8594, 0.5625, 0.8438, 0.5625, 0.8438, 0.5312, 0.8594, 0.5312, 0.8594, 0.5469, 0.8438, 0.5469, 0.8594, 0.5312, 0.875, 0.5312, 0.875, 0.5469, 0.8594, 0.5469, 0.625, 0.2812, 0.625, 0.2656, 0.625, 0.2656, 0.625, 0.2812, 0.8125, 0.5938, 0.8125, 0.5781, 0.8125, 0.5781, 0.8125, 0.5938, 0.8438, 0.5781, 0.8438, 0.5625, 0.8438, 0.5625, 0.8438, 0.5781, 0.625, 0.2031, 0.625, 0.1875, 0.625, 0.1875, 0.625, 0.2031, 0.8281, 0.5938, 0.8125, 0.5938, 0.8125, 0.5938, 0.8281, 0.5938, 0.8438, 0.5938, 0.8281, 0.5938, 0.8281, 0.5938, 0.8438, 0.5938, 0.6797, 0.6719, 0.6875, 0.6719, 0.6875, 0.6719, 0.6797, 0.6719, 0.6875, 0.6719, 0.6953, 0.6719, 0.6953, 0.6719, 0.6875, 0.6719, 0.6953, 0.6719, 0.7031, 0.6719, 0.7031, 0.6719, 0.6953, 0.6719, 0.6875, 0.5938, 0.6797, 0.5938, 0.6797, 0.5938, 0.6875, 0.5938, 0.6797, 0.5938, 0.6719, 0.5938, 0.6719, 0.5938, 0.6797, 0.5938, 0.6719, 0.6719, 0.6797, 0.6719, 0.6797, 0.6719, 0.6719, 0.6719, 0.7031, 0.6719, 0.7109, 0.6719, 0.7109, 0.6719, 0.7031, 0.6719, 0.7109, 0.6719, 0.7188, 0.6719, 0.7188, 0.6719, 0.7109, 0.6719, 0.6875, 0.6719, 0.6797, 0.6719, 0.6797, 0.6719, 0.6875, 0.6719, 0.6719, 0.6719, 0.6797, 0.6719, 0.6797, 0.6719, 0.6719, 0.6719, 0.6797, 0.6719, 0.6875, 0.6719, 0.6875, 0.6719, 0.6797, 0.6719, 0.7031, 0.5938, 0.6953, 0.5938, 0.6953, 0.5938, 0.7031, 0.5938, 0.6953, 0.5938, 0.6875, 0.5938, 0.6875, 0.5938, 0.6953, 0.5938, 0.7188, 0.5938, 0.7109, 0.5938, 0.7109, 0.5938, 0.7188, 0.5938, 0.7109, 0.5938, 0.7031, 0.5938, 0.7031, 0.5938, 0.7109, 0.5938, 0.6797, 0.6719, 0.6875, 0.6719, 0.6875, 0.6719, 0.6797, 0.6719, 0.7109, 0.6719, 0.7188, 0.6719, 0.7188, 0.6719, 0.7109, 0.6719, 0.6953, 0.6719, 0.7031, 0.6719, 0.7031, 0.6719, 0.6953, 0.6719, 0.6875, 0.6719, 0.6953, 0.6719, 0.6953, 0.6719, 0.6875, 0.6719, 0.7031, 0.6719, 0.7109, 0.6719, 0.7109, 0.6719, 0.7031, 0.6719, 0.6719, 0.6719, 0.6797, 0.6719, 0.6797, 0.6719, 0.6719, 0.6719, 0.7109, 0.6719, 0.7031, 0.6719, 0.7031, 0.6719, 0.7109, 0.6719, 0.7031, 0.6719, 0.7109, 0.6719, 0.7109, 0.6719, 0.7031, 0.6719, 0.6953, 0.6719, 0.7031, 0.6719, 0.7031, 0.6719, 0.6953, 0.6719, 0.7109, 0.6719, 0.7188, 0.6719, 0.7188, 0.6719, 0.7109, 0.6719, 0.7031, 0.6719, 0.6953, 0.6719, 0.6953, 0.6719, 0.7031, 0.6719, 0.6719, 0.6719, 0.6719, 0.6719, 0.6719, 0.6719, 0.6719, 0.6719, 0.6797, 0.6719, 0.6719, 0.6719, 0.6719, 0.6719, 0.6797, 0.6719, 0.7188, 0.6719, 0.7109, 0.6719, 0.7109, 0.6719, 0.7188, 0.6719])
me_cube.materials.append(mat_material)
me_cube.materials.append(mat_ground)
me_cube.use_mirror_vertex_groups = False
me_cube.update()
me_navmesh = bpy.data.meshes.new('Navmesh')
me_navmesh.from_pydata([(2.9, -0.7, 4.4), (5.9, -0.7, 4.4), (5.9, -7.0, 4.4), (-0.4, -7.0, 4.4), (-1.0, -7.9, 3.4), (6.5, -7.9, 1.2), (6.8, -5.8, 1.2), (9.5, -5.2, 1.2), (9.5, -9.4, 1.2), (-0.1, -9.4, 2.8), (-9.4, -9.4, 4.4), (-9.4, -4.3, 4.4), (2.3, -4.3, 4.4), (2.9, -3.7, 4.4), (6.5, -3.4, 1.2), (-1.6, -3.4, 1.2), (-9.4, -3.4, 1.2), (-9.4, 2.0, 1.2), (-0.1, 2.0, 1.2), (9.5, 2.0, 1.2), (-0.1, 2.9, 4.4), (-0.1, 5.9, 4.4), (3.5, 5.9, 4.4), (4.1, 6.8, 3.0), (-1.9, 6.8, 1.2), (-1.9, 9.5, 1.2), (9.5, 9.5, 4.4), (9.5, 2.9, 4.4), (6.5, 2.9, 4.4), (5.9, 2.3, 4.4), (2.9, 2.3, 4.4), (2.3, 2.9, 4.4), (-9.4, 2.9, 5.0), (-9.4, 9.5, 5.0), (-2.8, 9.5, 4.4), (-2.8, 6.5, 4.4), (-2.2, 5.9, 4.4), (-6.04, -8.8, 4.6), (-4.75, -9.4, 4.4), (-6.04, -8.8, 4.6), (-6.406, -6.404, 4.6), (4.7, -9.4, 1.6), (1.5, -9.4, 2.8), (6.8, 8.15, 4.4), (6.212, 6.183, 4.6), (6.8, 8.15, 4.4), (1.1, 6.8, 2.4), (-0.4, 6.8, 1.6), (-0.2714, 9.5, 1.6), (1.357, 9.5, 2.4), (4.614, 9.5, 3.2), (7.871, 9.5, 4.6), (-4.75, 2.9, 4.6), (-6.3, 2.9, 5.2), (-4.606, 4.396, 4.6), (-7.75, 9.5, 5.2), (-6.1, 9.5, 4.6)], [], [(8, 7, 5), (5, 7, 6), (10, 38, 37), (37, 38, 4), (4, 38, 9), (2, 1, 13), (13, 1, 0), (11, 40, 3), (3, 40, 4), (4, 40, 39), (39, 40, 10), (10, 40, 11), (2, 13, 12), (11, 3, 12), (12, 3, 2), (4, 9, 5), (5, 9, 42), (5, 42, 41), (5, 41, 8), (19, 14, 7), (7, 14, 6), (18, 17, 15), (15, 17, 16), (15, 14, 18), (18, 14, 19), (22, 21, 31), (31, 21, 20), (26, 44, 27), (27, 44, 28), (28, 44, 22), (22, 44, 23), (23, 44, 43), (43, 44, 26), (29, 28, 30), (30, 28, 31), (31, 28, 22), (30, 0, 29), (29, 0, 1), (26, 51, 45), (45, 51, 50), (45, 50, 23), (23, 50, 49), (23, 49, 46), (46, 49, 48), (46, 48, 47), (47, 48, 24), (24, 48, 25), (20, 21, 36), (32, 53, 33), (33, 54, 35), (35, 54, 36), (36, 54, 20), (20, 54, 52), (52, 54, 53), (53, 54, 33), (35, 34, 33), (33, 34, 56), (33, 56, 55)])
me_navmesh.update()

# ---- objects
ob_cube = bpy.data.objects.new('Cube', me_cube)
ob_light = bpy.data.objects.new('Light', light_light)
ob_camera = bpy.data.objects.new('Camera', cam_camera)
ob_navmesh = bpy.data.objects.new('Navmesh', me_navmesh)

# ---- transforms, parenting, visibility, modifiers, constraints
ob_cube.location = (0.0, 0.0, 0.0)
ob_cube.scale = (10.0, 10.0, 1.0)
ob_cube.lock_rotations_4d = False
ob_cube.empty_display_type = 'ARROWS'
ob_cube.lineart.crease_threshold = 0.0
ob_light.location = (4.076, 1.005, 5.904)
ob_light.rotation_euler = (0.6503, 0.05522, 1.866)
ob_light.lock_rotations_4d = False
ob_light.empty_display_type = 'ARROWS'
ob_light.color = (0.0, 0.0, 0.0, 0.0)
ob_light.lineart.crease_threshold = 0.0
ob_camera.location = (7.359, -6.926, 4.958)
ob_camera.rotation_euler = (1.109, 0.0, 0.8149)
ob_camera.lock_rotations_4d = False
ob_camera.empty_display_type = 'ARROWS'
ob_camera.color = (0.0, 0.0, 0.0, 0.0)
ob_camera.display_type = 'WIRE'
ob_camera.lineart.crease_threshold = 0.0
ob_navmesh.location = (0.0, 0.0, 0.0)

# ---- collection membership
col_collection.objects.link(ob_cube)
col_collection.objects.link(ob_light)
col_collection.objects.link(ob_camera)
col_collection.objects.link(ob_navmesh)

# ---- scene / render settings (as saved in the file)
scene.camera = ob_camera
scene.frame_start = 1; scene.frame_end = 250; scene.frame_set(0)
scene.render.engine = 'BLENDER_EEVEE_NEXT'
scene.cycles.sampling_pattern = 'TABULATED_SOBOL'
scene.view_settings.view_transform = 'Filmic'
bpy.context.view_layer.update()
